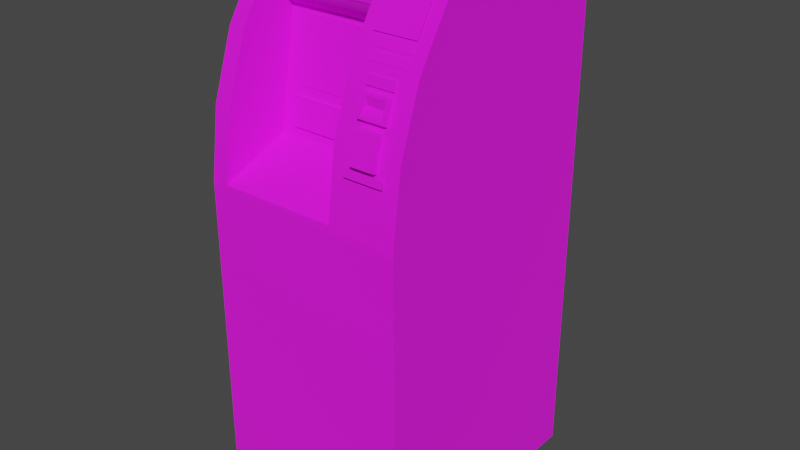 # Source: atm-machine.blend  (saved by Blender 2.92.15; exported with 4.5.12 LTS)
import bpy
from mathutils import Matrix  # noqa: F401  (used for matrix-valued properties, if any)

bpy.ops.wm.read_factory_settings(use_empty=True)
scene = bpy.context.scene
scene.name = 'Scene'

# ---- collections
col_collection = bpy.data.collections.new('Collection'); scene.collection.children.link(col_collection)

# ---- images (referenced by path relative to the original .blend; pixels are not part of the script)
import os
ASSET_DIR = os.environ.get("B2B_ASSET_DIR", "")  # directory of the original .blend (textures are referenced by path, not embedded)
HERE = os.path.dirname(os.path.abspath(__file__))  # packed textures are extracted next to this script under _unpacked/

def load_image(name, relpath, width, height, colorspace="sRGB"):
    """Load a texture the original file referenced (path relative to the .blend, or extracted next to this script)."""
    p = next((c for c in (os.path.join(HERE, relpath), os.path.join(ASSET_DIR, relpath)) if relpath and os.path.exists(c)), "")
    if p:
        img = bpy.data.images.load(p, check_existing=True)
        img.name = name
    else:  # same state as the original file: an image datablock whose file is absent (Cycles renders it pink)
        img = bpy.data.images.new(name, width, height)
        img.source = "FILE"
        img.filepath = "//" + (relpath or name)
    img.colorspace_settings.name = colorspace
    return img
img_atm_diffuse_png = load_image('atm_diffuse.png', 'textures/atm_diffuse.png', 1024, 1024, 'sRGB')

# ---- materials (node trees are filled in below, after node groups)
mat_atm_m = bpy.data.materials.new('ATM_M')
mat_atm_m.use_transparent_shadow = False

# ---- material node trees
mat_atm_m.use_nodes = True; mat_atm_m.node_tree.nodes.clear()
_N = mat_atm_m.node_tree.nodes; _L = mat_atm_m.node_tree.links
n0 = _N.new('ShaderNodeBsdfPrincipled'); n0.name = 'Principled BSDF'; n0.location = (10, 300)
n0.distribution = 'GGX'
n0.subsurface_method = 'BURLEY'
n0.inputs[2].default_value = 0.986
n0.inputs[3].default_value = 1.45
n0.inputs[27].default_value = (0.0, 0.0, 0.0, 1.0)
n0.inputs[28].default_value = 1.0
n1 = _N.new('ShaderNodeOutputMaterial'); n1.name = 'Material Output'; n1.location = (300, 300)
n2 = _N.new('ShaderNodeTexImage'); n2.name = 'Image Texture'; n2.location = (0, 0)
n2.image = img_atm_diffuse_png
n3 = _N.new('ShaderNodeTexImage'); n3.name = 'Image Texture.001'; n3.location = (0, 0)
_L.new(n0.outputs[0], n1.inputs[0])
_L.new(n2.outputs[0], n0.inputs[0])
n1.is_active_output = True

# ---- world
world_world = bpy.data.worlds.new('World'); scene.world = world_world
world_world.use_nodes = True; world_world.node_tree.nodes.clear()
_N = world_world.node_tree.nodes; _L = world_world.node_tree.links
n0 = _N.new('ShaderNodeOutputWorld'); n0.name = 'World Output'; n0.location = (300, 300)
n1 = _N.new('ShaderNodeBackground'); n1.name = 'Background'; n1.location = (10, 300)
n1.inputs[0].default_value = (0.05088, 0.05088, 0.05088, 1.0)
_L.new(n1.outputs[0], n0.inputs[0])
n0.is_active_output = True
world_world.color = (0.05088, 0.05088, 0.05088)
world_world.use_sun_shadow = False
world_world.sun_shadow_jitter_overblur = 0.0

# ---- meshes
me_000_0_0 = bpy.data.meshes.new('000-0-0')
me_000_0_0.from_pydata([(12.73, 195.4, 22.56), (12.73, 190.0, 23.92), (12.73, 172.4, 37.07), (12.73, 184.3, 23.03), (12.73, 175.7, 29.55), (12.73, 179.8, 19.86), (12.73, 175.9, 22.44), (12.73, 176.1, 15.34), (12.73, 164.9, 17.23), (12.73, 148.9, 45.15), (12.73, 151.3, 19.53), (12.73, 123.4, 48.59), (12.73, 134.0, 22.45), (-31.74, 195.4, 22.56), (-31.74, 172.4, 37.07), (-31.74, 190.0, 23.92), (-31.74, 175.7, 29.55), (-31.74, 184.3, 23.03), (-31.74, 179.8, 19.86), (-31.74, 175.9, 22.44), (-31.74, 176.1, 15.34), (-31.74, 164.9, 17.23), (-31.74, 151.3, 19.53), (-31.74, 148.9, 45.15), (-31.74, 134.0, 22.45), (-31.74, 123.4, 48.59), (29.78, 145.3, 48.65), (21.4, 145.3, 48.65), (29.78, 155.8, 45.68), (21.4, 155.8, 45.68), (29.78, 155.8, 45.68), (21.4, 155.8, 45.68), (29.78, 155.8, 42.28), (21.4, 155.8, 42.28), (29.78, 143.7, 45.39), (21.4, 143.7, 45.39), (29.78, 145.3, 48.65), (21.4, 145.3, 48.65), (29.78, 143.7, 45.39), (29.78, 145.3, 48.65), (29.78, 155.8, 42.28), (29.78, 155.8, 45.68), (21.4, 145.3, 48.65), (21.4, 143.7, 45.39), (21.4, 155.8, 45.68), (21.4, 155.8, 42.28), (-31.25, 195.3, 22.73), (12.24, 195.3, 22.73), (-31.25, 190.0, 24.07), (12.24, 190.0, 24.07), (-31.25, 184.4, 23.2), (12.24, 184.4, 23.2), (12.24, 195.3, 22.73), (-31.25, 195.3, 22.73), (12.33, 195.3, 22.51), (-31.35, 195.3, 22.51), (-31.25, 195.3, 22.73), (-31.25, 190.0, 24.07), (-31.35, 195.3, 22.51), (-31.35, 190.0, 23.86), (-31.25, 184.4, 23.2), (-31.35, 184.4, 22.97), (12.33, 195.3, 22.51), (12.24, 195.3, 22.73), (12.33, 190.0, 23.86), (12.24, 190.0, 24.07), (12.33, 184.4, 22.97), (12.24, 184.4, 23.2), (-31.25, 184.4, 23.2), (-31.35, 184.4, 22.97), (12.24, 184.4, 23.2), (12.33, 184.4, 22.97), (29.4, 161.0, 41.12), (29.4, 161.9, 40.8), (21.77, 161.0, 41.12), (21.77, 161.9, 40.8), (30.74, 165.6, 41.02), (30.74, 165.6, 38.19), (20.44, 165.6, 41.02), (20.44, 165.6, 38.19), (30.74, 165.6, 38.19), (30.74, 156.7, 41.07), (20.44, 165.6, 38.19), (20.44, 156.7, 41.07), (30.74, 156.7, 41.07), (30.74, 158.2, 43.76), (20.44, 156.7, 41.07), (20.44, 158.2, 43.76), (30.74, 156.7, 41.07), (30.74, 165.6, 38.19), (30.74, 158.2, 43.76), (30.74, 165.6, 41.02), (20.44, 158.2, 43.76), (20.44, 165.6, 41.02), (20.44, 156.7, 41.07), (20.44, 165.6, 38.19), (20.44, 158.2, 43.76), (30.74, 158.2, 43.76), (29.4, 159.1, 43.41), (29.4, 164.7, 41.36), (30.74, 165.6, 41.02), (21.77, 164.7, 41.36), (20.44, 165.6, 41.02), (21.77, 159.1, 43.41), (29.4, 159.1, 43.41), (21.77, 159.1, 43.41), (29.4, 161.1, 41.36), (21.77, 161.1, 41.36), (29.4, 164.7, 41.36), (29.4, 159.1, 43.41), (29.4, 162.0, 41.03), (29.4, 161.1, 41.36), (21.77, 164.7, 41.36), (29.4, 164.7, 41.36), (21.77, 162.0, 41.03), (29.4, 162.0, 41.03), (21.77, 159.1, 43.41), (21.77, 164.7, 41.36), (21.77, 161.1, 41.36), (21.77, 162.0, 41.03), (29.4, 161.1, 41.36), (21.77, 161.1, 41.36), (29.4, 161.0, 41.12), (21.77, 161.0, 41.12), (29.4, 162.0, 41.03), (29.4, 161.1, 41.36), (29.4, 161.9, 40.8), (29.4, 161.0, 41.12), (21.77, 162.0, 41.03), (29.4, 162.0, 41.03), (21.77, 161.9, 40.8), (29.4, 161.9, 40.8), (21.77, 161.1, 41.36), (21.77, 162.0, 41.03), (21.77, 161.0, 41.12), (21.77, 161.9, 40.8), (6.627, 137.3, 22.91), (-25.82, 137.3, 22.91), (6.627, 147.6, 21.23), (-25.82, 147.6, 21.23), (6.627, 147.6, 21.23), (-25.82, 147.6, 21.23), (6.627, 147.7, 17.69), (-25.82, 147.7, 17.69), (6.627, 147.7, 17.69), (-25.82, 147.7, 17.69), (6.627, 136.0, 19.54), (-25.82, 136.0, 19.54), (6.627, 136.0, 19.54), (-25.82, 136.0, 19.54), (6.627, 137.3, 22.91), (-25.82, 137.3, 22.91), (6.627, 136.0, 19.54), (6.627, 137.3, 22.91), (6.627, 147.7, 17.69), (6.627, 147.6, 21.23), (-25.82, 137.3, 22.91), (-25.82, 136.0, 19.54), (-25.82, 147.6, 21.23), (-25.82, 147.7, 17.69), (-37.99, 12.77, 41.98), (-31.74, 12.77, 41.98), (-37.99, 0.0, 41.98), (-31.74, 0.0, 41.98), (12.73, 0.0, 41.98), (12.73, 12.77, 41.98), (37.99, 12.77, 41.98), (37.99, 0.0, 41.98), (-37.99, 195.4, 22.56), (-37.99, 172.4, 37.07), (-31.74, 195.4, 22.56), (-31.74, 172.4, 37.07), (-37.99, 148.9, 45.15), (-31.74, 148.9, 45.15), (-37.99, 123.4, 48.59), (-31.74, 123.4, 48.59), (12.73, 176.1, 15.34), (12.73, 164.9, 17.23), (-31.74, 176.1, 15.34), (-31.74, 164.9, 17.23), (12.73, 151.3, 19.53), (-31.74, 151.3, 19.53), (12.73, 134.0, 22.45), (-31.74, 134.0, 22.45), (12.73, 195.4, 22.56), (12.73, 172.4, 37.07), (37.99, 195.4, 22.56), (37.99, 172.4, 37.07), (12.73, 148.9, 45.15), (37.99, 148.9, 45.15), (-37.99, 196.3, 14.62), (-37.99, 196.3, -48.65), (-31.74, 196.3, 14.62), (-31.74, 196.3, -48.65), (12.73, 196.3, 14.62), (12.73, 196.3, -48.65), (37.99, 196.3, 14.62), (37.99, 196.3, -48.65), (37.99, 196.3, -48.65), (12.73, 196.3, -48.65), (37.99, 195.4, -48.65), (12.73, 195.4, -48.65), (37.99, 172.4, -48.65), (12.73, 172.4, -48.65), (-31.74, 172.4, -48.65), (-31.74, 195.4, -48.65), (-37.99, 195.4, -48.65), (-37.99, 196.3, -48.65), (-31.74, 196.3, -48.65), (37.99, 150.0, -48.65), (12.73, 150.0, -48.65), (-31.74, 150.0, -48.65), (-37.99, 172.4, -48.65), (-37.99, 150.0, -48.65), (-31.74, 123.4, -48.65), (-37.99, 123.4, -48.65), (37.99, 123.4, -48.65), (12.73, 123.4, -48.65), (37.99, 119.5, -48.65), (12.73, 119.5, -48.65), (37.99, 12.81, -48.65), (12.73, 12.81, -48.65), (37.99, 12.77, -48.65), (-31.74, 119.5, -48.65), (-31.74, 12.81, -48.65), (-37.99, 119.5, -48.65), (-37.99, 12.81, -48.65), (-31.74, 12.77, -48.65), (-37.99, 12.77, -48.65), (-31.74, 0.0, -48.65), (-37.99, 0.0, -48.65), (12.73, 12.77, -48.65), (37.99, 0.0, -48.65), (12.73, 0.0, -48.65), (-37.99, 0.0, 41.98), (-31.74, 0.0, 41.98), (-37.99, 0.0, 41.86), (-31.74, 0.0, 41.86), (-37.99, 0.0, -48.65), (-31.74, 0.0, -48.65), (12.73, 0.0, -48.65), (12.73, 0.0, 41.86), (37.99, 0.0, 41.86), (37.99, 0.0, 41.98), (12.73, 0.0, 41.98), (37.99, 0.0, -48.65), (37.99, 0.0, -48.65), (37.99, 0.0, 41.86), (37.99, 12.77, -48.65), (37.99, 12.77, 41.86), (37.99, 12.81, -48.65), (37.99, 12.81, 41.86), (37.99, 119.5, -48.65), (37.99, 119.5, 41.86), (37.99, 123.4, -48.65), (37.99, 123.4, 41.86), (37.99, 150.0, -48.65), (37.99, 150.0, 37.79), (37.99, 172.4, -48.65), (37.99, 172.4, 29.3), (37.99, 195.4, -48.65), (37.99, 195.4, 15.22), (37.99, 196.3, 14.62), (37.99, 196.3, -48.65), (37.99, 0.0, 41.98), (37.99, 12.77, 41.98), (37.99, 12.81, 48.59), (37.99, 200.6, 18.94), (37.99, 196.3, 14.62), (37.99, 195.4, 22.56), (37.99, 195.4, 15.22), (37.99, 172.4, 37.07), (37.99, 172.4, 29.3), (37.99, 148.9, 45.15), (37.99, 150.0, 37.79), (37.99, 123.4, 48.59), (37.99, 123.4, 41.86), (37.99, 119.5, 48.59), (37.99, 119.5, 41.86), (37.99, 12.81, 48.59), (37.99, 12.81, 41.86), (-37.99, 0.0, 41.98), (-37.99, 0.0, 41.86), (-37.99, 12.77, 41.98), (-37.99, 12.77, 41.86), (-37.99, 12.81, 48.59), (-37.99, 12.81, 41.86), (-37.99, 12.77, -48.65), (-37.99, 12.81, -48.65), (-37.99, 119.5, 41.86), (-37.99, 119.5, -48.65), (-37.99, 123.4, 41.86), (-37.99, 123.4, -48.65), (-37.99, 150.0, 37.79), (-37.99, 150.0, -48.65), (-37.99, 172.4, 29.3), (-37.99, 172.4, -48.65), (-37.99, 195.4, 15.22), (-37.99, 195.4, -48.65), (-37.99, 196.3, 14.62), (-37.99, 196.3, -48.65), (-37.99, 0.0, -48.65), (-37.99, 12.81, 48.59), (-37.99, 12.81, 41.86), (-37.99, 119.5, 48.59), (-37.99, 119.5, 41.86), (-37.99, 123.4, 48.59), (-37.99, 123.4, 41.86), (-37.99, 148.9, 45.15), (-37.99, 150.0, 37.79), (-37.99, 172.4, 37.07), (-37.99, 172.4, 29.3), (-37.99, 195.4, 22.56), (-37.99, 195.4, 15.22), (-37.99, 196.3, 14.62), (-37.99, 200.6, 18.94), (12.73, 148.9, 45.15), (12.73, 123.4, 48.59), (37.99, 148.9, 45.15), (37.99, 123.4, 48.59), (12.73, 119.5, 48.59), (37.99, 119.5, 48.59), (12.73, 12.81, 48.59), (37.99, 12.81, 48.59), (-31.74, 123.4, 48.59), (-31.74, 119.5, 48.59), (-37.99, 119.5, 48.59), (-37.99, 12.81, 48.59), (-31.74, 12.81, 48.59), (-37.99, 123.4, 48.59), (12.73, 176.1, 15.34), (12.73, 179.8, 19.86), (-31.74, 176.1, 15.34), (-31.74, 179.8, 19.86), (12.73, 184.3, 23.03), (-31.74, 184.3, 23.03), (12.73, 190.0, 23.92), (-31.74, 190.0, 23.92), (12.73, 195.4, 22.56), (-31.74, 195.4, 22.56), (12.73, 200.6, 18.94), (-31.74, 200.6, 18.94), (-37.99, 195.4, 22.56), (-37.99, 200.6, 18.94), (37.99, 195.4, 22.56), (37.99, 200.6, 18.94), (12.73, 123.4, 48.59), (12.73, 134.0, 22.45), (-31.74, 123.4, 48.59), (-31.74, 134.0, 22.45), (37.99, 200.6, 18.94), (37.99, 196.3, 14.62), (12.73, 200.6, 18.94), (12.73, 196.3, 14.62), (-31.74, 200.6, 18.94), (-31.74, 196.3, 14.62), (-37.99, 200.6, 18.94), (-37.99, 196.3, 14.62), (37.99, 12.77, 41.98), (37.99, 12.81, 48.59), (12.73, 12.77, 41.98), (12.73, 12.81, 48.59), (-31.74, 12.81, 48.59), (-31.74, 12.77, 41.98), (-37.99, 12.77, 41.98), (-37.99, 12.81, 48.59), (30.81, 167.1, 39.53), (30.81, 170.1, 38.39), (20.43, 167.1, 39.53), (20.43, 170.1, 38.39), (30.81, 170.1, 38.39), (30.81, 170.2, 35.87), (20.43, 170.1, 38.39), (20.43, 170.2, 35.87), (30.81, 170.2, 35.87), (30.81, 166.9, 37.13), (20.43, 170.2, 35.87), (20.43, 166.9, 37.13), (30.81, 166.9, 37.13), (30.81, 167.1, 39.53), (20.43, 166.9, 37.13), (20.43, 167.1, 39.53), (30.81, 166.9, 37.13), (30.81, 170.2, 35.87), (30.81, 167.1, 39.53), (30.81, 170.1, 38.39), (20.43, 167.1, 39.53), (20.43, 170.1, 38.39), (20.43, 166.9, 37.13), (20.43, 170.2, 35.87), (33.45, 197.1, 22.01), (17.34, 197.1, 22.01), (33.45, 193.0, 24.86), (17.34, 193.0, 24.86), (33.45, 193.0, 24.86), (17.34, 193.0, 24.86), (33.45, 188.9, 27.56), (17.34, 188.9, 27.56), (33.45, 188.9, 27.56), (17.34, 188.9, 27.56), (33.45, 184.8, 30.09), (17.34, 184.8, 30.09), (33.45, 184.8, 30.09), (17.34, 184.8, 30.09), (33.45, 180.7, 32.47), (17.34, 180.7, 32.47), (33.45, 197.1, 21.9), (33.45, 197.1, 22.01), (33.45, 193.0, 24.75), (33.45, 193.0, 24.86), (33.45, 188.9, 27.44), (33.45, 188.9, 27.56), (33.45, 197.1, 22.01), (33.45, 197.1, 21.9), (17.34, 197.1, 22.01), (17.34, 197.1, 21.9), (17.34, 197.1, 22.01), (17.34, 197.1, 21.9), (17.34, 193.0, 24.86), (17.34, 193.0, 24.75), (17.34, 188.9, 27.56), (17.34, 188.9, 27.44), (33.45, 184.8, 30.09), (33.45, 184.8, 29.97), (33.45, 188.9, 27.56), (33.45, 188.9, 27.44), (17.34, 188.9, 27.56), (17.34, 188.9, 27.44), (17.34, 184.8, 30.09), (17.34, 184.8, 29.97), (17.34, 180.7, 32.47), (17.34, 180.7, 32.35), (33.45, 180.7, 32.47), (33.45, 180.7, 32.35), (33.45, 180.7, 32.47), (33.45, 180.7, 32.35), (33.45, 184.8, 30.09), (33.45, 184.8, 29.97), (17.34, 184.8, 30.09), (17.34, 184.8, 29.97), (17.34, 180.7, 32.47), (17.34, 180.7, 32.35), (32.78, 179.7, 32.64), (18.01, 179.7, 32.64), (32.78, 176.9, 34.41), (18.01, 176.9, 34.41), (18.01, 176.9, 34.41), (18.01, 176.9, 34.22), (32.78, 176.9, 34.41), (32.78, 176.9, 34.22), (32.78, 176.9, 34.41), (32.78, 176.9, 34.22), (32.78, 179.7, 32.64), (32.78, 179.7, 32.45), (32.78, 179.7, 32.64), (32.78, 179.7, 32.45), (18.01, 179.7, 32.64), (18.01, 179.7, 32.45), (18.01, 179.7, 32.64), (18.01, 179.7, 32.45), (18.01, 176.9, 34.41), (18.01, 176.9, 34.22), (32.78, 176.0, 35.01), (18.01, 176.0, 35.01), (32.78, 173.3, 36.69), (18.01, 173.3, 36.69), (18.01, 173.3, 36.69), (18.01, 173.3, 36.52), (32.78, 173.3, 36.69), (32.78, 173.3, 36.52), (32.78, 173.3, 36.69), (32.78, 173.3, 36.52), (32.78, 176.0, 35.01), (32.78, 175.9, 34.84), (32.78, 176.0, 35.01), (32.78, 175.9, 34.84), (18.01, 176.0, 35.01), (18.01, 175.9, 34.84), (18.01, 176.0, 35.01), (18.01, 175.9, 34.84), (18.01, 173.3, 36.69), (18.01, 173.3, 36.52), (32.78, 143.3, 46.85), (18.01, 143.3, 46.85), (32.77, 140.5, 47.4), (18.02, 140.5, 47.4), (18.02, 140.5, 47.4), (18.02, 140.5, 47.28), (32.77, 140.5, 47.4), (32.77, 140.5, 47.28), (32.77, 140.5, 47.4), (32.77, 140.5, 47.28), (32.78, 143.3, 46.85), (32.78, 143.3, 46.73), (32.78, 143.3, 46.85), (32.78, 143.3, 46.73), (18.01, 143.3, 46.85), (18.01, 143.3, 46.73), (18.01, 143.3, 46.85), (18.01, 143.3, 46.73), (18.02, 140.5, 47.4), (18.02, 140.5, 47.28), (6.477, 151.0, 19.88), (6.477, 174.3, 15.97), (-25.45, 151.0, 19.88), (-25.45, 174.3, 15.97), (6.477, 174.3, 15.97), (6.801, 174.5, 15.44), (-25.45, 174.3, 15.97), (-25.78, 174.5, 15.44), (6.801, 150.6, 19.46), (6.477, 151.0, 19.88), (-25.78, 150.6, 19.46), (-25.45, 151.0, 19.88), (6.801, 150.6, 19.46), (6.801, 174.5, 15.44), (6.477, 151.0, 19.88), (6.477, 174.3, 15.97), (-25.45, 151.0, 19.88), (-25.45, 174.3, 15.97), (-25.78, 150.6, 19.46), (-25.78, 174.5, 15.44), (-1.242, 125.7, 43.94), (-1.242, 131.4, 30.03), (-17.47, 125.7, 43.94), (-17.47, 131.4, 30.03), (-1.242, 131.4, 30.03), (-0.9031, 130.5, 29.31), (-17.47, 131.4, 30.03), (-17.8, 130.5, 29.31), (-0.9031, 124.6, 43.79), (-1.242, 125.7, 43.94), (-17.8, 124.6, 43.79), (-17.47, 125.7, 43.94), (-0.9031, 124.6, 43.79), (-0.9031, 130.5, 29.31), (-1.242, 125.7, 43.94), (-1.242, 131.4, 30.03), (-17.47, 125.7, 43.94), (-17.47, 131.4, 30.03), (-17.8, 124.6, 43.79), (-17.8, 130.5, 29.31)], [], [(0, 1, 2), (1, 3, 2), (2, 3, 4), (3, 5, 4), (4, 5, 6), (5, 7, 6), (7, 8, 6), (6, 8, 4), (4, 8, 2), (2, 8, 9), (8, 10, 9), (9, 10, 11), (10, 12, 11), (13, 14, 15), (14, 16, 15), (15, 16, 17), (17, 16, 18), (16, 19, 18), (18, 19, 20), (20, 19, 21), (19, 14, 21), (21, 14, 22), (14, 23, 22), (22, 23, 24), (23, 25, 24), (14, 19, 16), (26, 28, 27), (27, 28, 29), (30, 32, 31), (31, 32, 33), (34, 36, 35), (35, 36, 37), (38, 40, 39), (39, 40, 41), (42, 44, 43), (43, 44, 45), (46, 48, 47), (47, 48, 49), (48, 50, 49), (49, 50, 51), (52, 54, 53), (53, 54, 55), (56, 58, 57), (58, 59, 57), (57, 59, 60), (59, 61, 60), (62, 63, 64), (63, 65, 64), (64, 65, 66), (65, 67, 66), (68, 69, 70), (69, 71, 70), (72, 73, 74), (73, 75, 74), (76, 77, 78), (77, 79, 78), (80, 81, 82), (81, 83, 82), (84, 85, 86), (85, 87, 86), (88, 89, 90), (89, 91, 90), (92, 93, 94), (93, 95, 94), (96, 97, 98), (98, 97, 99), (97, 100, 99), (99, 100, 101), (100, 102, 101), (101, 102, 103), (102, 96, 103), (103, 96, 98), (104, 106, 105), (105, 106, 107), (108, 110, 109), (109, 110, 111), (112, 114, 113), (113, 114, 115), (116, 118, 117), (117, 118, 119), (120, 122, 121), (121, 122, 123), (124, 126, 125), (125, 126, 127), (128, 130, 129), (129, 130, 131), (132, 134, 133), (133, 134, 135), (136, 138, 137), (137, 138, 139), (140, 142, 141), (141, 142, 143), (144, 146, 145), (145, 146, 147), (148, 150, 149), (149, 150, 151), (152, 154, 153), (153, 154, 155), (156, 158, 157), (157, 158, 159), (160, 162, 161), (162, 163, 161), (163, 164, 161), (161, 164, 165), (165, 164, 166), (164, 167, 166), (168, 169, 170), (170, 169, 171), (169, 172, 171), (171, 172, 173), (172, 174, 173), (173, 174, 175), (176, 178, 177), (178, 179, 177), (177, 179, 180), (179, 181, 180), (180, 181, 182), (181, 183, 182), (184, 185, 186), (186, 185, 187), (185, 188, 187), (187, 188, 189), (190, 192, 191), (191, 192, 193), (192, 194, 193), (193, 194, 195), (194, 196, 195), (195, 196, 197), (198, 200, 199), (199, 200, 201), (200, 202, 201), (202, 203, 201), (203, 204, 201), (201, 204, 205), (204, 206, 205), (206, 207, 205), (207, 208, 205), (205, 208, 201), (208, 199, 201), (202, 209, 203), (209, 210, 203), (203, 210, 204), (210, 211, 204), (204, 211, 212), (212, 211, 213), (211, 214, 213), (213, 214, 215), (209, 216, 210), (210, 216, 217), (216, 218, 217), (217, 218, 219), (218, 220, 219), (219, 220, 221), (220, 222, 221), (210, 217, 211), (211, 217, 214), (217, 219, 214), (214, 219, 223), (219, 221, 223), (221, 224, 223), (223, 224, 225), (225, 224, 226), (224, 227, 226), (226, 227, 228), (227, 229, 228), (228, 229, 230), (206, 204, 212), (214, 223, 215), (223, 225, 215), (229, 227, 231), (227, 224, 231), (224, 221, 231), (221, 222, 231), (222, 232, 231), (232, 233, 231), (231, 233, 229), (234, 236, 235), (235, 236, 237), (236, 238, 237), (238, 239, 237), (239, 240, 237), (237, 240, 241), (240, 242, 241), (242, 243, 241), (243, 244, 241), (241, 244, 237), (244, 235, 237), (240, 245, 242), (246, 248, 247), (247, 248, 249), (248, 250, 249), (249, 250, 251), (250, 252, 251), (251, 252, 253), (252, 254, 253), (253, 254, 255), (254, 256, 255), (255, 256, 257), (256, 258, 257), (257, 258, 259), (258, 260, 259), (259, 260, 261), (261, 260, 262), (260, 263, 262), (247, 249, 264), (264, 249, 265), (249, 251, 265), (265, 251, 266), (267, 269, 268), (268, 269, 270), (269, 271, 270), (270, 271, 272), (271, 273, 272), (272, 273, 274), (273, 275, 274), (274, 275, 276), (275, 277, 276), (276, 277, 278), (277, 279, 278), (278, 279, 280), (281, 283, 282), (282, 283, 284), (283, 285, 284), (285, 286, 284), (284, 286, 287), (287, 286, 288), (286, 289, 288), (288, 289, 290), (289, 291, 290), (290, 291, 292), (291, 293, 292), (292, 293, 294), (293, 295, 294), (294, 295, 296), (295, 297, 296), (296, 297, 298), (297, 299, 298), (298, 299, 300), (282, 284, 301), (301, 284, 287), (302, 304, 303), (303, 304, 305), (304, 306, 305), (305, 306, 307), (306, 308, 307), (307, 308, 309), (308, 310, 309), (309, 310, 311), (310, 312, 311), (311, 312, 313), (313, 312, 314), (312, 315, 314), (316, 317, 318), (318, 317, 319), (317, 320, 319), (319, 320, 321), (320, 322, 321), (321, 322, 323), (317, 324, 320), (320, 324, 325), (324, 326, 325), (326, 327, 325), (327, 328, 325), (328, 322, 325), (325, 322, 320), (326, 324, 329), (330, 331, 332), (332, 331, 333), (331, 334, 333), (333, 334, 335), (334, 336, 335), (335, 336, 337), (336, 338, 337), (337, 338, 339), (338, 340, 339), (340, 341, 339), (339, 341, 342), (341, 343, 342), (344, 345, 338), (345, 340, 338), (346, 347, 348), (347, 349, 348), (350, 351, 352), (351, 353, 352), (352, 353, 354), (353, 355, 354), (354, 355, 356), (355, 357, 356), (358, 359, 360), (359, 361, 360), (361, 362, 360), (360, 362, 363), (363, 362, 364), (362, 365, 364), (366, 367, 368), (367, 369, 368), (370, 371, 372), (371, 373, 372), (374, 375, 376), (375, 377, 376), (378, 379, 380), (379, 381, 380), (382, 383, 384), (383, 385, 384), (386, 387, 388), (387, 389, 388), (390, 391, 392), (391, 393, 392), (394, 395, 396), (395, 397, 396), (398, 399, 400), (399, 401, 400), (402, 403, 404), (403, 405, 404), (406, 407, 408), (407, 409, 408), (408, 409, 410), (409, 411, 410), (412, 413, 414), (413, 415, 414), (416, 417, 418), (417, 419, 418), (418, 419, 420), (419, 421, 420), (422, 423, 424), (423, 425, 424), (426, 427, 428), (427, 429, 428), (430, 431, 432), (431, 433, 432), (434, 435, 436), (435, 437, 436), (438, 439, 440), (439, 441, 440), (442, 443, 444), (443, 445, 444), (446, 447, 448), (447, 449, 448), (450, 451, 452), (451, 453, 452), (454, 455, 456), (455, 457, 456), (458, 459, 460), (459, 461, 460), (462, 463, 464), (463, 465, 464), (466, 467, 468), (467, 469, 468), (470, 471, 472), (471, 473, 472), (474, 475, 476), (475, 477, 476), (478, 479, 480), (479, 481, 480), (482, 483, 484), (483, 485, 484), (486, 487, 488), (487, 489, 488), (490, 491, 492), (491, 493, 492), (494, 495, 496), (495, 497, 496), (498, 499, 500), (499, 501, 500), (502, 503, 504), (503, 505, 504), (506, 507, 508), (507, 509, 508), (510, 511, 512), (511, 513, 512), (514, 515, 516), (515, 517, 516), (518, 519, 520), (519, 521, 520), (522, 523, 524), (523, 525, 524), (526, 527, 528), (527, 529, 528), (530, 531, 532), (531, 533, 532), (534, 535, 536), (535, 537, 536), (538, 539, 540), (539, 541, 540)])
me_000_0_0.polygons.foreach_set('use_smooth', [True] * 384)
_uv = me_000_0_0.uv_layers.new(name='UV0')
_uv.uv.foreach_set('vector', [0.0973, 0.9751, 0.09968, 0.9656, 0.1223, 0.9356, 0.09968, 0.9656, 0.09813, 0.9559, 0.1223, 0.9356, 0.1223, 0.9356, 0.09813, 0.9559, 0.1093, 0.9412, 0.09813, 0.9559, 0.09267, 0.9483, 0.1093, 0.9412, 0.1093, 0.9412, 0.09267, 0.9483, 0.09718, 0.9415, 0.09267, 0.9483, 0.08494, 0.9419, 0.09718, 0.9415, 0.08494, 0.9419, 0.08827, 0.9226, 0.09718, 0.9415, 0.09718, 0.9415, 0.08827, 0.9226, 0.1093, 0.9412, 0.1093, 0.9412, 0.08827, 0.9226, 0.1223, 0.9356, 0.1223, 0.9356, 0.08827, 0.9226, 0.1362, 0.8953, 0.08827, 0.9226, 0.09219, 0.8993, 0.1362, 0.8953, 0.1362, 0.8953, 0.09219, 0.8993, 0.142, 0.8514, 0.09219, 0.8993, 0.09718, 0.8697, 0.142, 0.8514, 0.0702, 0.9751, 0.04525, 0.9356, 0.06783, 0.9656, 0.04525, 0.9356, 0.0582, 0.9412, 0.06783, 0.9656, 0.06783, 0.9656, 0.0582, 0.9412, 0.06937, 0.9559, 0.06937, 0.9559, 0.0582, 0.9412, 0.07484, 0.9483, 0.0582, 0.9412, 0.07044, 0.9415, 0.07484, 0.9483, 0.07484, 0.9483, 0.07044, 0.9415, 0.08256, 0.9419, 0.08256, 0.9419, 0.07044, 0.9415, 0.07935, 0.9226, 0.07044, 0.9415, 0.04525, 0.9356, 0.07935, 0.9226, 0.07935, 0.9226, 0.04525, 0.9356, 0.07543, 0.8993, 0.04525, 0.9356, 0.03146, 0.8953, 0.07543, 0.8993, 0.07543, 0.8993, 0.03146, 0.8953, 0.07032, 0.8697, 0.03146, 0.8953, 0.02552, 0.8514, 0.07032, 0.8697, 0.04525, 0.9356, 0.07044, 0.9415, 0.0582, 0.9412, 0.8085, 0.05078, 0.8085, 0.1002, 0.772, 0.05078, 0.772, 0.05078, 0.8085, 0.1002, 0.772, 0.1002, 0.8031, 0.07547, 0.8049, 0.07547, 0.8031, 0.0805, 0.8031, 0.0805, 0.8049, 0.07547, 0.8049, 0.0805, 0.8066, 0.07676, 0.8066, 0.07769, 0.8014, 0.07676, 0.8014, 0.07676, 0.8066, 0.07769, 0.8014, 0.07769, 0.8057, 0.07407, 0.8076, 0.08144, 0.8041, 0.075, 0.8041, 0.075, 0.8076, 0.08144, 0.8058, 0.08144, 0.8039, 0.075, 0.8022, 0.08144, 0.8023, 0.07407, 0.8023, 0.07407, 0.8022, 0.08144, 0.8005, 0.08144, 0.6061, 0.2018, 0.6061, 0.1737, 0.8348, 0.2018, 0.8348, 0.2018, 0.6061, 0.1737, 0.8348, 0.1737, 0.6061, 0.1737, 0.6061, 0.1443, 0.8348, 0.1737, 0.8348, 0.1737, 0.6061, 0.1443, 0.8348, 0.1443, 0.595, 0.1453, 0.5954, 0.1452, 0.595, 0.2039, 0.595, 0.2039, 0.5954, 0.1452, 0.5954, 0.204, 0.5967, 0.16, 0.5963, 0.16, 0.5985, 0.1527, 0.5963, 0.16, 0.5981, 0.1527, 0.5985, 0.1527, 0.5985, 0.1527, 0.5981, 0.1527, 0.5973, 0.1452, 0.5981, 0.1527, 0.5969, 0.1452, 0.5973, 0.1452, 0.601, 0.16, 0.6006, 0.16, 0.5991, 0.1527, 0.6006, 0.16, 0.5988, 0.1527, 0.5991, 0.1527, 0.5991, 0.1527, 0.5988, 0.1527, 0.6004, 0.1452, 0.5988, 0.1527, 0.6, 0.1452, 0.6004, 0.1452, 0.596, 0.2039, 0.5956, 0.204, 0.596, 0.1453, 0.5956, 0.204, 0.5956, 0.1452, 0.596, 0.1453, 0.3717, 0.4784, 0.373, 0.4784, 0.3717, 0.4893, 0.373, 0.4784, 0.373, 0.4893, 0.3717, 0.4893, 0.3641, 0.5511, 0.3681, 0.5511, 0.3641, 0.5658, 0.3681, 0.5511, 0.3681, 0.5658, 0.3641, 0.5658, 0.3683, 0.5511, 0.3811, 0.5511, 0.3683, 0.5658, 0.3811, 0.5511, 0.3811, 0.5658, 0.3683, 0.5658, 0.351, 0.5511, 0.3533, 0.5511, 0.351, 0.5658, 0.3533, 0.5511, 0.3533, 0.5658, 0.351, 0.5658, 0.3771, 0.566, 0.3812, 0.5788, 0.3733, 0.5682, 0.3812, 0.5788, 0.3772, 0.5788, 0.3733, 0.5682, 0.373, 0.5682, 0.3691, 0.5788, 0.3692, 0.566, 0.3691, 0.5788, 0.3651, 0.5788, 0.3692, 0.566, 0.3533, 0.5658, 0.3533, 0.5511, 0.3546, 0.553, 0.3546, 0.553, 0.3533, 0.5511, 0.3626, 0.553, 0.3533, 0.5511, 0.3639, 0.5511, 0.3626, 0.553, 0.3626, 0.553, 0.3639, 0.5511, 0.3626, 0.564, 0.3639, 0.5511, 0.3639, 0.5658, 0.3626, 0.564, 0.3626, 0.564, 0.3639, 0.5658, 0.3546, 0.564, 0.3639, 0.5658, 0.3533, 0.5658, 0.3546, 0.564, 0.3546, 0.564, 0.3533, 0.5658, 0.3546, 0.553, 0.3546, 0.553, 0.3574, 0.553, 0.3546, 0.564, 0.3546, 0.564, 0.3574, 0.553, 0.3574, 0.564, 0.3618, 0.5739, 0.3615, 0.5701, 0.3648, 0.566, 0.3648, 0.566, 0.3615, 0.5701, 0.3618, 0.5688, 0.3626, 0.564, 0.3588, 0.564, 0.3626, 0.553, 0.3626, 0.553, 0.3588, 0.564, 0.3588, 0.553, 0.3578, 0.566, 0.3608, 0.5688, 0.3608, 0.5739, 0.3608, 0.5739, 0.3608, 0.5688, 0.3613, 0.5701, 0.3717, 0.4784, 0.3717, 0.4784, 0.3717, 0.4893, 0.3717, 0.4893, 0.3717, 0.4784, 0.3717, 0.4893, 0.373, 0.4784, 0.373, 0.4784, 0.3717, 0.4784, 0.3717, 0.4784, 0.373, 0.4784, 0.3717, 0.4784, 0.373, 0.4893, 0.373, 0.4893, 0.373, 0.4784, 0.373, 0.4784, 0.373, 0.4893, 0.373, 0.4784, 0.3717, 0.4893, 0.3717, 0.4893, 0.373, 0.4893, 0.373, 0.4893, 0.3717, 0.4893, 0.373, 0.4893, 0.3553, 0.5607, 0.357, 0.5607, 0.3553, 0.5687, 0.3553, 0.5687, 0.357, 0.5607, 0.357, 0.5687, 0.3571, 0.5607, 0.3577, 0.5607, 0.3571, 0.5687, 0.3571, 0.5687, 0.3577, 0.5607, 0.3577, 0.5687, 0.3577, 0.5607, 0.3595, 0.5607, 0.3577, 0.5687, 0.3577, 0.5687, 0.3595, 0.5607, 0.3595, 0.5687, 0.3596, 0.5607, 0.3602, 0.5607, 0.3596, 0.5687, 0.3596, 0.5687, 0.3602, 0.5607, 0.3602, 0.5687, 0.3608, 0.5607, 0.3611, 0.5626, 0.3602, 0.5609, 0.3602, 0.5609, 0.3611, 0.5626, 0.3605, 0.5626, 0.3621, 0.5609, 0.3617, 0.5626, 0.3615, 0.5607, 0.3615, 0.5607, 0.3617, 0.5626, 0.3611, 0.5626, 0.7215, 0.7897, 0.7072, 0.7897, 0.7215, 0.7828, 0.7072, 0.7897, 0.7072, 0.7828, 0.7215, 0.7828, 0.7072, 0.7828, 0.7072, 0.7334, 0.7215, 0.7828, 0.7215, 0.7828, 0.7072, 0.7334, 0.7215, 0.7334, 0.7215, 0.7334, 0.7072, 0.7334, 0.7215, 0.7054, 0.7072, 0.7334, 0.7072, 0.7054, 0.7215, 0.7054, 0.05594, 0.86, 0.05594, 0.8179, 0.06735, 0.86, 0.06735, 0.86, 0.05594, 0.8179, 0.06735, 0.8179, 0.05594, 0.8179, 0.05594, 0.7751, 0.06735, 0.8179, 0.06735, 0.8179, 0.05594, 0.7751, 0.06735, 0.7751, 0.05594, 0.7751, 0.05594, 0.7285, 0.06735, 0.7751, 0.06735, 0.7751, 0.05594, 0.7285, 0.06735, 0.7285, 0.157, 0.781, 0.157, 0.8669, 0.1353, 0.781, 0.157, 0.8669, 0.1353, 0.8669, 0.1353, 0.781, 0.1353, 0.781, 0.1353, 0.8669, 0.1091, 0.781, 0.1353, 0.8669, 0.1091, 0.8669, 0.1091, 0.781, 0.1091, 0.781, 0.1091, 0.8669, 0.07579, 0.781, 0.1091, 0.8669, 0.07579, 0.8669, 0.07579, 0.781, 0.1944, 0.781, 0.1499, 0.781, 0.1944, 0.7322, 0.1944, 0.7322, 0.1499, 0.781, 0.1499, 0.7322, 0.1499, 0.781, 0.1045, 0.781, 0.1499, 0.7322, 0.1499, 0.7322, 0.1045, 0.781, 0.1045, 0.7322, 0.7237, 0.7303, 0.7306, 0.7303, 0.7237, 0.8006, 0.7237, 0.8006, 0.7306, 0.7303, 0.7306, 0.8006, 0.7306, 0.7303, 0.7801, 0.7303, 0.7306, 0.8006, 0.7306, 0.8006, 0.7801, 0.7303, 0.7801, 0.8006, 0.7801, 0.7303, 0.8081, 0.7303, 0.7801, 0.8006, 0.7801, 0.8006, 0.8081, 0.7303, 0.8081, 0.8006, 0.9243, 0.481, 0.9243, 0.4819, 0.8963, 0.481, 0.8963, 0.481, 0.9243, 0.4819, 0.8963, 0.4819, 0.9243, 0.4819, 0.9243, 0.5076, 0.8963, 0.4819, 0.9243, 0.5076, 0.8963, 0.5076, 0.8963, 0.4819, 0.8963, 0.5076, 0.8468, 0.5076, 0.8963, 0.4819, 0.8963, 0.4819, 0.8468, 0.5076, 0.8468, 0.4819, 0.8468, 0.5076, 0.84, 0.4819, 0.8468, 0.4819, 0.84, 0.4819, 0.84, 0.481, 0.8468, 0.4819, 0.84, 0.481, 0.8468, 0.481, 0.8468, 0.4819, 0.8468, 0.4819, 0.8468, 0.481, 0.8963, 0.4819, 0.8468, 0.481, 0.8963, 0.481, 0.8963, 0.4819, 0.9243, 0.5076, 0.9243, 0.5325, 0.8963, 0.5076, 0.9243, 0.5325, 0.8963, 0.5325, 0.8963, 0.5076, 0.8963, 0.5076, 0.8963, 0.5325, 0.8468, 0.5076, 0.8963, 0.5325, 0.8468, 0.5325, 0.8468, 0.5076, 0.8468, 0.5076, 0.8468, 0.5325, 0.84, 0.5076, 0.84, 0.5076, 0.8468, 0.5325, 0.84, 0.5325, 0.8468, 0.5325, 0.8468, 0.562, 0.84, 0.5325, 0.84, 0.5325, 0.8468, 0.562, 0.84, 0.562, 0.9243, 0.5325, 0.9243, 0.562, 0.8963, 0.5325, 0.8963, 0.5325, 0.9243, 0.562, 0.8963, 0.562, 0.9243, 0.562, 0.9243, 0.5663, 0.8963, 0.562, 0.8963, 0.562, 0.9243, 0.5663, 0.8963, 0.5663, 0.9243, 0.5663, 0.9243, 0.6849, 0.8963, 0.5663, 0.8963, 0.5663, 0.9243, 0.6849, 0.8963, 0.6849, 0.9243, 0.6849, 0.9243, 0.6849, 0.8963, 0.6849, 0.8963, 0.5325, 0.8963, 0.562, 0.8468, 0.5325, 0.8468, 0.5325, 0.8963, 0.562, 0.8468, 0.562, 0.8963, 0.562, 0.8963, 0.5663, 0.8468, 0.562, 0.8468, 0.562, 0.8963, 0.5663, 0.8468, 0.5663, 0.8963, 0.5663, 0.8963, 0.6849, 0.8468, 0.5663, 0.8963, 0.6849, 0.8468, 0.6849, 0.8468, 0.5663, 0.8468, 0.5663, 0.8468, 0.6849, 0.84, 0.5663, 0.84, 0.5663, 0.8468, 0.6849, 0.84, 0.6849, 0.8468, 0.6849, 0.8468, 0.6849, 0.84, 0.6849, 0.84, 0.6849, 0.8468, 0.6849, 0.84, 0.6849, 0.8468, 0.6849, 0.8468, 0.699, 0.84, 0.6849, 0.84, 0.6849, 0.8468, 0.699, 0.84, 0.699, 0.84, 0.4819, 0.8468, 0.5076, 0.84, 0.5076, 0.8468, 0.562, 0.8468, 0.5663, 0.84, 0.562, 0.8468, 0.5663, 0.84, 0.5663, 0.84, 0.562, 0.8468, 0.699, 0.8468, 0.6849, 0.8963, 0.6849, 0.8468, 0.6849, 0.8468, 0.6849, 0.8963, 0.6849, 0.8468, 0.6849, 0.8963, 0.6849, 0.8963, 0.6849, 0.8963, 0.6849, 0.9243, 0.6849, 0.8963, 0.6849, 0.9243, 0.6849, 0.9243, 0.699, 0.8963, 0.6849, 0.9243, 0.699, 0.8963, 0.699, 0.8963, 0.6849, 0.8963, 0.6849, 0.8963, 0.699, 0.8468, 0.699, 0.8104, 0.806, 0.8104, 0.8059, 0.8173, 0.806, 0.8173, 0.806, 0.8104, 0.8059, 0.8173, 0.8059, 0.8104, 0.8059, 0.8104, 0.7054, 0.8173, 0.8059, 0.8104, 0.7054, 0.8173, 0.7054, 0.8173, 0.8059, 0.8173, 0.7054, 0.8667, 0.7054, 0.8173, 0.8059, 0.8173, 0.8059, 0.8667, 0.7054, 0.8667, 0.8059, 0.8667, 0.7054, 0.8947, 0.8059, 0.8667, 0.8059, 0.8947, 0.8059, 0.8947, 0.806, 0.8667, 0.8059, 0.8947, 0.806, 0.8667, 0.806, 0.8667, 0.8059, 0.8667, 0.8059, 0.8667, 0.806, 0.8173, 0.8059, 0.8667, 0.806, 0.8173, 0.806, 0.8173, 0.8059, 0.8667, 0.7054, 0.8947, 0.7054, 0.8947, 0.8059, 0.7262, 0.481, 0.7262, 0.4953, 0.6257, 0.481, 0.6257, 0.481, 0.7262, 0.4953, 0.6257, 0.4953, 0.7262, 0.4953, 0.7262, 0.4953, 0.6257, 0.4953, 0.6257, 0.4953, 0.7262, 0.4953, 0.6257, 0.4953, 0.7262, 0.4953, 0.7262, 0.6138, 0.6257, 0.4953, 0.6257, 0.4953, 0.7262, 0.6138, 0.6257, 0.6138, 0.7262, 0.6138, 0.7262, 0.6182, 0.6257, 0.6138, 0.6257, 0.6138, 0.7262, 0.6182, 0.6257, 0.6182, 0.7262, 0.6182, 0.7262, 0.6477, 0.6257, 0.6182, 0.6257, 0.6182, 0.7262, 0.6477, 0.6302, 0.6477, 0.7262, 0.6477, 0.7262, 0.6726, 0.6302, 0.6477, 0.6302, 0.6477, 0.7262, 0.6726, 0.6396, 0.6726, 0.7262, 0.6726, 0.7262, 0.6981, 0.6396, 0.6726, 0.6396, 0.6726, 0.7262, 0.6981, 0.6553, 0.6981, 0.6553, 0.6981, 0.7262, 0.6981, 0.656, 0.699, 0.7262, 0.6981, 0.7262, 0.699, 0.656, 0.699, 0.6257, 0.481, 0.6257, 0.4953, 0.6256, 0.481, 0.6256, 0.481, 0.6257, 0.4953, 0.6256, 0.4953, 0.6257, 0.4953, 0.6257, 0.4953, 0.6256, 0.4953, 0.6256, 0.4953, 0.6257, 0.4953, 0.6182, 0.4953, 0.07211, 0.9758, 0.06735, 0.969, 0.07769, 0.9701, 0.07769, 0.9701, 0.06735, 0.969, 0.07698, 0.969, 0.06735, 0.969, 0.04846, 0.939, 0.07698, 0.969, 0.07698, 0.969, 0.04846, 0.939, 0.05856, 0.939, 0.04846, 0.939, 0.03788, 0.9083, 0.05856, 0.939, 0.05856, 0.939, 0.03788, 0.9083, 0.0475, 0.9096, 0.03788, 0.9083, 0.03336, 0.8749, 0.0475, 0.9096, 0.0475, 0.9096, 0.03336, 0.8749, 0.04216, 0.8749, 0.03336, 0.8749, 0.03336, 0.8698, 0.04216, 0.8749, 0.04216, 0.8749, 0.03336, 0.8698, 0.04216, 0.8698, 0.03336, 0.8698, 0.03336, 0.7304, 0.04216, 0.8698, 0.04216, 0.8698, 0.03336, 0.7304, 0.04216, 0.7304, 0.8297, 0.481, 0.8297, 0.4953, 0.8296, 0.481, 0.8296, 0.481, 0.8297, 0.4953, 0.8296, 0.4953, 0.8297, 0.4953, 0.8371, 0.4953, 0.8296, 0.4953, 0.8371, 0.4953, 0.8296, 0.4953, 0.8296, 0.4953, 0.8296, 0.4953, 0.8296, 0.4953, 0.7291, 0.4953, 0.7291, 0.4953, 0.8296, 0.4953, 0.7291, 0.4953, 0.8296, 0.4953, 0.8296, 0.6138, 0.7291, 0.4953, 0.7291, 0.4953, 0.8296, 0.6138, 0.7291, 0.6138, 0.8296, 0.6138, 0.8296, 0.6182, 0.7291, 0.6138, 0.7291, 0.6138, 0.8296, 0.6182, 0.7291, 0.6182, 0.8296, 0.6182, 0.8251, 0.6477, 0.7291, 0.6182, 0.7291, 0.6182, 0.8251, 0.6477, 0.7291, 0.6477, 0.8251, 0.6477, 0.8157, 0.6726, 0.7291, 0.6477, 0.7291, 0.6477, 0.8157, 0.6726, 0.7291, 0.6726, 0.8157, 0.6726, 0.8, 0.6981, 0.7291, 0.6726, 0.7291, 0.6726, 0.8, 0.6981, 0.7291, 0.6981, 0.8, 0.6981, 0.7994, 0.699, 0.7291, 0.6981, 0.7291, 0.6981, 0.7994, 0.699, 0.7291, 0.699, 0.8296, 0.481, 0.8296, 0.4953, 0.7291, 0.481, 0.7291, 0.481, 0.8296, 0.4953, 0.7291, 0.4953, 0.124, 0.7304, 0.124, 0.8698, 0.1152, 0.7304, 0.1152, 0.7304, 0.124, 0.8698, 0.1152, 0.8698, 0.124, 0.8698, 0.124, 0.8749, 0.1152, 0.8698, 0.1152, 0.8698, 0.124, 0.8749, 0.1152, 0.8749, 0.124, 0.8749, 0.1195, 0.9083, 0.1152, 0.8749, 0.1152, 0.8749, 0.1195, 0.9083, 0.1099, 0.9096, 0.1195, 0.9083, 0.1089, 0.939, 0.1099, 0.9096, 0.1099, 0.9096, 0.1089, 0.939, 0.09885, 0.939, 0.1089, 0.939, 0.09005, 0.969, 0.09885, 0.939, 0.09885, 0.939, 0.09005, 0.969, 0.08042, 0.969, 0.08042, 0.969, 0.09005, 0.969, 0.07959, 0.9701, 0.09005, 0.969, 0.0853, 0.9758, 0.07959, 0.9701, 0.1608, 0.9769, 0.1608, 0.9303, 0.2069, 0.9769, 0.2069, 0.9769, 0.1608, 0.9303, 0.2069, 0.9303, 0.1608, 0.9303, 0.1608, 0.9232, 0.2069, 0.9303, 0.2069, 0.9303, 0.1608, 0.9232, 0.2069, 0.9232, 0.1608, 0.9232, 0.1608, 0.7284, 0.2069, 0.9232, 0.2069, 0.9232, 0.1608, 0.7284, 0.2069, 0.7284, 0.1608, 0.9303, 0.07971, 0.9303, 0.1608, 0.9232, 0.1608, 0.9232, 0.07971, 0.9303, 0.07971, 0.9232, 0.07971, 0.9303, 0.0683, 0.9232, 0.07971, 0.9232, 0.0683, 0.9232, 0.0683, 0.7284, 0.07971, 0.9232, 0.0683, 0.7284, 0.07971, 0.7284, 0.07971, 0.9232, 0.07971, 0.7284, 0.1608, 0.7284, 0.07971, 0.9232, 0.07971, 0.9232, 0.1608, 0.7284, 0.1608, 0.9232, 0.0683, 0.9232, 0.07971, 0.9303, 0.0683, 0.9303, 0.157, 0.781, 0.1642, 0.781, 0.157, 0.8669, 0.157, 0.8669, 0.1642, 0.781, 0.1642, 0.8669, 0.1642, 0.781, 0.1729, 0.781, 0.1642, 0.8669, 0.1642, 0.8669, 0.1729, 0.781, 0.1729, 0.8669, 0.1729, 0.781, 0.1838, 0.781, 0.1729, 0.8669, 0.1729, 0.8669, 0.1838, 0.781, 0.1838, 0.8669, 0.1838, 0.781, 0.1944, 0.781, 0.1838, 0.8669, 0.1838, 0.8669, 0.1944, 0.781, 0.1944, 0.8669, 0.1944, 0.781, 0.2044, 0.781, 0.1944, 0.8669, 0.2044, 0.781, 0.2044, 0.8669, 0.1944, 0.8669, 0.1944, 0.8669, 0.2044, 0.8669, 0.1944, 0.8789, 0.2044, 0.8669, 0.2044, 0.8789, 0.1944, 0.8789, 0.1944, 0.7322, 0.2044, 0.7322, 0.1944, 0.781, 0.2044, 0.7322, 0.2044, 0.781, 0.1944, 0.781, 0.1573, 0.8932, 0.2057, 0.8932, 0.1573, 0.9755, 0.2057, 0.8932, 0.2057, 0.9755, 0.1573, 0.9755, 0.04026, 0.7323, 0.04786, 0.7323, 0.04026, 0.7766, 0.04786, 0.7323, 0.04786, 0.7766, 0.04026, 0.7766, 0.04026, 0.7766, 0.04786, 0.7766, 0.04026, 0.8547, 0.04786, 0.7766, 0.04786, 0.8547, 0.04026, 0.8547, 0.04026, 0.8547, 0.04786, 0.8547, 0.04026, 0.8657, 0.04786, 0.8547, 0.04786, 0.8657, 0.04026, 0.8657, 0.02516, 0.7311, 0.03693, 0.7311, 0.02516, 0.776, 0.03693, 0.7311, 0.03693, 0.776, 0.02516, 0.776, 0.03693, 0.776, 0.03693, 0.855, 0.02516, 0.776, 0.02516, 0.776, 0.03693, 0.855, 0.02516, 0.855, 0.02516, 0.855, 0.03693, 0.855, 0.02516, 0.866, 0.03693, 0.855, 0.03693, 0.866, 0.02516, 0.866, 0.9482, 0.2592, 0.9505, 0.2592, 0.9482, 0.2701, 0.9505, 0.2592, 0.9505, 0.2701, 0.9482, 0.2701, 0.9505, 0.2592, 0.9513, 0.2592, 0.9505, 0.2701, 0.9513, 0.2592, 0.9513, 0.2701, 0.9505, 0.2701, 0.9514, 0.2592, 0.9539, 0.2592, 0.9514, 0.2701, 0.9539, 0.2592, 0.9539, 0.2701, 0.9514, 0.2701, 0.954, 0.2592, 0.9548, 0.2592, 0.954, 0.2701, 0.9548, 0.2592, 0.9548, 0.2701, 0.954, 0.2701, 0.9557, 0.2592, 0.9561, 0.2618, 0.9549, 0.2596, 0.9561, 0.2618, 0.9553, 0.2618, 0.9549, 0.2596, 0.9575, 0.2596, 0.957, 0.2618, 0.9567, 0.2592, 0.957, 0.2618, 0.9562, 0.2618, 0.9567, 0.2592, 0.9886, 0.1254, 0.9041, 0.1254, 0.9887, 0.09935, 0.9041, 0.1254, 0.9041, 0.09935, 0.9887, 0.09935, 0.9887, 0.09935, 0.9041, 0.09935, 0.9887, 0.07372, 0.9041, 0.09935, 0.9041, 0.07372, 0.9887, 0.07372, 0.9887, 0.07372, 0.9041, 0.07372, 0.9887, 0.04844, 0.9041, 0.07372, 0.904, 0.04844, 0.9887, 0.04844, 0.9887, 0.04844, 0.904, 0.04844, 0.9886, 0.02374, 0.904, 0.04844, 0.9041, 0.02374, 0.9886, 0.02374, 0.9887, 0.126, 0.9886, 0.1254, 0.9892, 0.0997, 0.9886, 0.1254, 0.9887, 0.09935, 0.9892, 0.0997, 0.9892, 0.0997, 0.9887, 0.09935, 0.9892, 0.07395, 0.9887, 0.09935, 0.9887, 0.07372, 0.9892, 0.07395, 0.9886, 0.1254, 0.9887, 0.126, 0.9041, 0.1254, 0.9887, 0.126, 0.9039, 0.126, 0.9041, 0.1254, 0.9041, 0.1254, 0.9039, 0.126, 0.9041, 0.09935, 0.9039, 0.126, 0.9035, 0.0997, 0.9041, 0.09935, 0.9041, 0.09935, 0.9035, 0.0997, 0.9041, 0.07372, 0.9035, 0.0997, 0.9035, 0.07395, 0.9041, 0.07372, 0.9887, 0.04844, 0.9892, 0.04867, 0.9887, 0.07372, 0.9892, 0.04867, 0.9892, 0.07395, 0.9887, 0.07372, 0.9041, 0.07372, 0.9035, 0.07395, 0.904, 0.04844, 0.9035, 0.07395, 0.9035, 0.04867, 0.904, 0.04844, 0.9041, 0.02374, 0.9039, 0.02362, 0.9886, 0.02374, 0.9039, 0.02362, 0.9889, 0.02362, 0.9886, 0.02374, 0.9886, 0.02374, 0.9889, 0.02362, 0.9887, 0.04844, 0.9889, 0.02362, 0.9892, 0.04867, 0.9887, 0.04844, 0.904, 0.04844, 0.9035, 0.04867, 0.9041, 0.02374, 0.9035, 0.04867, 0.9039, 0.02362, 0.9041, 0.02374, 0.8938, 0.1187, 0.8168, 0.1187, 0.8938, 0.1015, 0.8168, 0.1187, 0.8168, 0.1015, 0.8938, 0.1015, 0.8168, 0.1015, 0.8167, 0.1015, 0.8938, 0.1015, 0.8167, 0.1015, 0.894, 0.1015, 0.8938, 0.1015, 0.8938, 0.1015, 0.894, 0.1015, 0.8938, 0.1187, 0.894, 0.1015, 0.894, 0.119, 0.8938, 0.1187, 0.8938, 0.1187, 0.894, 0.119, 0.8168, 0.1187, 0.894, 0.119, 0.8165, 0.119, 0.8168, 0.1187, 0.8168, 0.1187, 0.8165, 0.119, 0.8168, 0.1015, 0.8165, 0.119, 0.8167, 0.1015, 0.8168, 0.1015, 0.8941, 0.09431, 0.8171, 0.09431, 0.8941, 0.07793, 0.8171, 0.09431, 0.8171, 0.07793, 0.8941, 0.07793, 0.8171, 0.07793, 0.8169, 0.07781, 0.8941, 0.07793, 0.8169, 0.07781, 0.8943, 0.07781, 0.8941, 0.07793, 0.8941, 0.07793, 0.8943, 0.07781, 0.8941, 0.09431, 0.8943, 0.07781, 0.8943, 0.09466, 0.8941, 0.09431, 0.8941, 0.09431, 0.8943, 0.09466, 0.8171, 0.09431, 0.8943, 0.09466, 0.8169, 0.09466, 0.8171, 0.09431, 0.8171, 0.09431, 0.8169, 0.09466, 0.8171, 0.07793, 0.8169, 0.09466, 0.8169, 0.07781, 0.8171, 0.07793, 0.8935, 0.07079, 0.8157, 0.07079, 0.8935, 0.05593, 0.8157, 0.07079, 0.8157, 0.05593, 0.8935, 0.05593, 0.6158, 0.3101, 0.6158, 0.3101, 0.6203, 0.3101, 0.6158, 0.3101, 0.6203, 0.3101, 0.6203, 0.3101, 0.6203, 0.3101, 0.6203, 0.3101, 0.6203, 0.3109, 0.6203, 0.3101, 0.6203, 0.3109, 0.6203, 0.3109, 0.6203, 0.3109, 0.6203, 0.3109, 0.6158, 0.3109, 0.6203, 0.3109, 0.6158, 0.3109, 0.6158, 0.3109, 0.6158, 0.3109, 0.6158, 0.3109, 0.6158, 0.3101, 0.6158, 0.3109, 0.6158, 0.3101, 0.6158, 0.3101, 0.7544, 0.02011, 0.7544, 0.1298, 0.6042, 0.02011, 0.7544, 0.1298, 0.6042, 0.1298, 0.6042, 0.02011, 0.7544, 0.1319, 0.7559, 0.1343, 0.6042, 0.1319, 0.7559, 0.1343, 0.6026, 0.1343, 0.6042, 0.1319, 0.7559, 0.01824, 0.7544, 0.02011, 0.6026, 0.01824, 0.7544, 0.02011, 0.6042, 0.02011, 0.6026, 0.01824, 0.7559, 0.01824, 0.7559, 0.1308, 0.7544, 0.02011, 0.7559, 0.1308, 0.7544, 0.1298, 0.7544, 0.02011, 0.6042, 0.02011, 0.6042, 0.1298, 0.6026, 0.01824, 0.6042, 0.1298, 0.6026, 0.1308, 0.6026, 0.01824, 0.9986, 0.1369, 0.9986, 0.2611, 0.8552, 0.1369, 0.9986, 0.2611, 0.8552, 0.2611, 0.8552, 0.1369, 0.8741, 0.1423, 0.8719, 0.1377, 0.9769, 0.1423, 0.8719, 0.1377, 0.979, 0.1377, 0.9769, 0.1423, 0.8719, 0.1367, 0.8741, 0.1298, 0.979, 0.1367, 0.8741, 0.1298, 0.9769, 0.1298, 0.979, 0.1367, 0.9893, 0.2743, 0.8598, 0.2737, 0.9871, 0.2654, 0.8598, 0.2737, 0.8626, 0.2648, 0.9871, 0.2654, 0.9868, 0.264, 0.8624, 0.2642, 0.9891, 0.2551, 0.8624, 0.2642, 0.8596, 0.2554, 0.9891, 0.2551])
me_000_0_0.materials.append(mat_atm_m)
me_000_0_0.use_remesh_fix_poles = True
me_000_0_0.use_remesh_preserve_attributes = False
me_000_0_0.use_mirror_vertex_groups = False
me_000_0_0.update()
me_000_0_0.normals_split_custom_set([tuple(v) for v in zip(*[iter([-1.0, -1.799e-07, 0.002205, -1.0, -1.163e-07, 0.002205, -1.0, -5.204e-08, 0.002205, -1.0, -1.163e-07, 0.002205, -1.0, -4.587e-08, 0.002205, -1.0, -5.204e-08, 0.002205, -1.0, -5.204e-08, 0.002205, -1.0, -4.587e-08, 0.002205, -1.0, 5.565e-08, 0.002205, -1.0, -4.587e-08, 0.002205, -1.0, -1.423e-07, 0.002205, -1.0, 5.565e-08, 0.002205, -1.0, 5.565e-08, 0.002205, -1.0, -1.423e-07, 0.002205, -1.0, -2.929e-08, 0.002205, -1.0, -1.423e-07, 0.002205, -1.0, 8.239e-08, 0.002205, -1.0, -2.929e-08, 0.002205, -1.0, 8.239e-08, 0.002205, -1.0, -6.694e-09, 0.002205, -1.0, -2.929e-08, 0.002205, -1.0, -2.929e-08, 0.002205, -1.0, -6.694e-09, 0.002205, -1.0, 5.565e-08, 0.002205, -1.0, 5.565e-08, 0.002205, -1.0, -6.694e-09, 0.002205, -1.0, -5.204e-08, 0.002205, -1.0, -5.204e-08, 0.002205, -1.0, -6.694e-09, 0.002205, -1.0, 1.448e-07, 0.002205, -1.0, -6.694e-09, 0.002205, -1.0, -1.038e-07, 0.002205, -1.0, 1.448e-07, 0.002205, -1.0, 1.448e-07, 0.002205, -1.0, -1.038e-07, 0.002205, -1.0, -1.34e-07, 0.002205, -1.0, -1.038e-07, 0.002205, -1.0, 1.828e-08, 0.002205, -1.0, -1.34e-07, 0.002205, 1.0, -1.602e-07, 0.002205, 1.0, -8.766e-08, 0.002205, 1.0, 4.162e-08, 0.002205, 1.0, -8.766e-08, 0.002205, 1.0, 1.756e-07, 0.002205, 1.0, 4.162e-08, 0.002205, 1.0, 4.162e-08, 0.002205, 1.0, 1.756e-07, 0.002205, 1.0, -3.239e-08, 0.002205, 1.0, -3.239e-08, 0.002205, 1.0, 1.756e-07, 0.002205, 1.0, -3.155e-08, 0.002205, 1.0, 1.756e-07, 0.002205, 1.0, -9.534e-08, 0.002205, 1.0, -3.155e-08, 0.002205, 1.0, -3.155e-08, 0.002205, 1.0, -9.534e-08, 0.002205, 1.0, 4.4e-08, 0.002205, 1.0, 4.4e-08, 0.002205, 1.0, -9.534e-08, 0.002205, 1.0, 9.607e-08, 0.002205, 1.0, -9.534e-08, 0.002205, 1.0, -8.766e-08, 0.002205, 1.0, 9.607e-08, 0.002205, 1.0, 9.607e-08, 0.002205, 1.0, -8.766e-08, 0.002205, 1.0, -1.01e-07, 0.002205, 1.0, -8.766e-08, 0.002205, 1.0, -1.359e-08, 0.002205, 1.0, -1.01e-07, 0.002205, 1.0, -1.01e-07, 0.002205, 1.0, -1.359e-08, 0.002205, 1.0, -7.829e-08, 0.002205, 1.0, -1.359e-08, 0.002205, 1.0, 7.276e-09, 0.002205, 1.0, -7.829e-08, 0.002205, 1.0, -8.766e-08, 0.002205, 1.0, -9.534e-08, 0.002205, 1.0, 1.756e-07, 0.002205, -0.001888, 0.2718, 0.9624, -0.001888, 0.2718, 0.9624, -0.001888, 0.2718, 0.9624, -0.001888, 0.2718, 0.9624, -0.001888, 0.2718, 0.9624, -0.001888, 0.2718, 0.9624, -1.053e-07, 1.0, 0.002205, 9.639e-11, 1.0, 0.002205, 1.058e-07, 1.0, 0.002205, 1.058e-07, 1.0, 0.002205, 9.639e-11, 1.0, 0.002205, 0.0, 1.0, 0.002205, -7.557e-08, -0.9033, 0.4291, 6.705e-11, -0.9032, 0.4291, 7.363e-08, -0.9032, 0.4291, 7.363e-08, -0.9032, 0.4291, 6.705e-11, -0.9032, 0.4291, 0.0, -0.9033, 0.4291, 1.0, 1.517e-07, 0.002205, 1.0, 1.791e-07, 0.002205, 1.0, 1.708e-07, 0.002205, 1.0, 1.708e-07, 0.002205, 1.0, 1.791e-07, 0.002205, 1.0, -1.493e-07, 0.002205, -1.0, -1.467e-07, 0.002205, -1.0, 4.139e-07, 0.002205, -1.0, 4.465e-08, 0.002205, -1.0, 4.465e-08, 0.002205, -1.0, 4.139e-07, 0.002205, -1.0, -2.421e-08, 0.002205, -0.001871, 0.2422, 0.9702, 0.00357, 0.04354, 0.999, -0.001829, 0.2423, 0.9702, -0.001829, 0.2423, 0.9702, 0.00357, 0.04354, 0.999, 0.003619, 0.04353, 0.999, 0.00357, 0.04354, 0.999, 5.752e-08, -0.1567, 0.9877, 0.003619, 0.04353, 0.999, 0.003619, 0.04353, 0.999, 5.752e-08, -0.1567, 0.9877, -5.496e-08, -0.1566, 0.9877, 7.759e-08, 1.0, 0.002205, -2.356e-07, 1.0, 0.002205, 1.988e-08, 1.0, 0.002205, 1.988e-08, 1.0, 0.002205, -2.356e-07, 1.0, 0.002205, 1.38e-07, 1.0, 0.002205, -0.9155, 0.1017, 0.3892, -0.9155, 0.1017, 0.3892, -0.9193, 0.01509, 0.3933, -0.9155, 0.1017, 0.3892, -0.9193, 0.01508, 0.3933, -0.9193, 0.01509, 0.3933, -0.9193, 0.01509, 0.3933, -0.9193, 0.01508, 0.3933, -0.9157, -0.06033, 0.3973, -0.9193, 0.01508, 0.3933, -0.9157, -0.06033, 0.3973, -0.9157, -0.06033, 0.3973, 0.9159, 0.09791, 0.3892, 0.9159, 0.09791, 0.3892, 0.9193, 0.01509, 0.3933, 0.9159, 0.09791, 0.3892, 0.9193, 0.01509, 0.3933, 0.9193, 0.01509, 0.3933, 0.9193, 0.01509, 0.3933, 0.9193, 0.01509, 0.3933, 0.9157, -0.06033, 0.3973, 0.9193, 0.01509, 0.3933, 0.9157, -0.06033, 0.3973, 0.9157, -0.06033, 0.3973, 0.001886, -0.996, 0.08947, 0.001885, -0.996, 0.08947, 0.001887, -0.996, 0.08946, 0.001885, -0.996, 0.08947, 0.001887, -0.996, 0.08946, 0.001887, -0.996, 0.08946, 0.00192, 0.3506, 0.9365, 0.001836, 0.3507, 0.9365, 0.001869, 0.3507, 0.9365, 0.001836, 0.3507, 0.9365, 0.00191, 0.3507, 0.9365, 0.001869, 0.3507, 0.9365, -1.053e-07, 1.0, 0.002205, 9.639e-11, 1.0, 0.002205, 1.058e-07, 1.0, 0.002205, 9.639e-11, 1.0, 0.002205, 0.0, 1.0, 0.002205, 1.058e-07, 1.0, 0.002205, 0.001867, -0.3094, -0.9509, 0.001867, -0.3094, -0.9509, 0.001867, -0.3094, -0.9509, 0.001867, -0.3094, -0.9509, 0.0019, -0.3094, -0.9509, 0.001867, -0.3094, -0.9509, 0.003764, -0.8667, 0.4987, 0.003764, -0.8667, 0.4987, 0.003764, -0.8667, 0.4987, 0.003764, -0.8667, 0.4987, 0.003764, -0.8667, 0.4987, 0.003764, -0.8667, 0.4987, 1.0, -1.176e-08, 0.002205, 1.0, 5.385e-07, 0.002205, 1.0, -1.207e-07, 0.002205, 1.0, 5.385e-07, 0.002205, 1.0, 9.954e-08, 0.002205, 1.0, -1.207e-07, 0.002205, -1.0, 6.909e-08, 0.002205, -1.0, 3.056e-07, 0.002205, -1.0, 9.121e-08, 0.002205, -1.0, 3.056e-07, 0.002205, -1.0, -1.193e-07, 0.002205, -1.0, 9.121e-08, 0.002205, 0.001868, 0.3507, 0.9365, 0.001855, 0.3506, 0.9365, 0.001835, 0.3506, 0.9365, 0.001835, 0.3506, 0.9365, 0.001855, 0.3506, 0.9365, 0.001865, 0.3507, 0.9365, 0.001855, 0.3506, 0.9365, 0.001872, 0.3507, 0.9365, 0.001865, 0.3507, 0.9365, 0.001865, 0.3507, 0.9365, 0.001872, 0.3507, 0.9365, 0.001865, 0.3507, 0.9365, 0.001872, 0.3507, 0.9365, 0.001855, 0.3506, 0.9365, 0.001865, 0.3507, 0.9365, 0.001865, 0.3507, 0.9365, 0.001855, 0.3506, 0.9365, 0.001861, 0.3507, 0.9365, 0.001855, 0.3506, 0.9365, 0.001868, 0.3507, 0.9365, 0.001861, 0.3507, 0.9365, 0.001861, 0.3507, 0.9365, 0.001868, 0.3507, 0.9365, 0.001835, 0.3506, 0.9365, -0.00187, 0.7231, 0.6907, -0.00187, 0.7231, 0.6907, -0.00187, 0.7231, 0.6907, -0.00187, 0.7231, 0.6907, -0.00187, 0.7231, 0.6907, -0.00187, 0.7231, 0.6907, -1.0, -1.368e-07, 0.002205, -1.0, 7.101e-08, 0.002205, -1.0, -1.612e-07, 0.002205, -1.0, -1.612e-07, 0.002205, -1.0, 7.101e-08, 0.002205, -1.0, 6.845e-08, 0.002205, -0.001873, -0.122, 0.9925, -0.001829, -0.122, 0.9925, -0.001829, -0.122, 0.9925, -0.001829, -0.122, 0.9925, -0.001829, -0.122, 0.9925, -0.001873, -0.122, 0.9925, 1.0, -9.383e-08, 0.002205, 1.0, -9.249e-08, 0.002205, 1.0, 1.446e-07, 0.002205, 1.0, 1.446e-07, 0.002205, 1.0, -9.249e-08, 0.002205, 1.0, -3.632e-08, 0.002205, 0.0, 0.9373, -0.3486, -2.807e-07, 0.9373, -0.3486, -2.494e-10, 0.9373, -0.3486, -2.494e-10, 0.9373, -0.3486, -2.807e-07, 0.9373, -0.3486, 2.725e-07, 0.9373, -0.3486, -1.0, 7.579e-08, 0.002205, -1.0, -7.526e-08, 0.002205, -1.0, 4.948e-09, 0.002205, -1.0, 4.948e-09, 0.002205, -1.0, -7.526e-08, 0.002205, -1.0, -1.52e-07, 0.002205, 0.0, -0.9373, 0.3486, 8.122e-07, -0.9373, 0.3486, 7.459e-10, -0.9373, 0.3486, 7.459e-10, -0.9373, 0.3486, 8.122e-07, -0.9373, 0.3486, -8.152e-07, -0.9373, 0.3486, 1.0, 1.554e-07, 0.002205, 1.0, 8.213e-08, 0.002205, 1.0, 1.088e-08, 0.002205, 1.0, 1.088e-08, 0.002205, 1.0, 8.213e-08, 0.002205, 1.0, 1.222e-08, 0.002205, -0.001899, 0.161, 0.987, -0.001863, 0.1609, 0.987, -0.001862, 0.1609, 0.987, -0.001862, 0.1609, 0.987, -0.001863, 0.1609, 0.987, -0.001898, 0.161, 0.987, -2.29e-08, 0.9999, 0.01085, 2.515e-11, 0.9999, 0.01095, 2.761e-08, 0.9999, 0.01095, 2.761e-08, 0.9999, 0.01095, 2.515e-11, 0.9999, 0.01095, 0.0, 0.9999, 0.01095, 0.003807, -0.1566, -0.9877, 0.00376, -0.1566, -0.9877, 0.00376, -0.1566, -0.9877, 0.00376, -0.1566, -0.9877, 0.00376, -0.1566, -0.9877, 0.003807, -0.1566, -0.9877, -5.954e-08, -0.9372, 0.3487, 5.448e-11, -0.9372, 0.3487, 6.213e-08, -0.9373, 0.3486, 6.213e-08, -0.9373, 0.3486, 5.448e-11, -0.9372, 0.3487, 0.0, -0.9373, 0.3487, 1.0, -7.509e-09, 0.002205, 1.0, -2.295e-05, 0.002205, 1.0, -2.206e-08, 0.002205, 1.0, -2.206e-08, 0.002205, 1.0, -2.295e-05, 0.002205, 1.0, -3.201e-08, 0.002205, -1.0, -1.572e-08, 0.002205, -1.0, 3.069e-08, 0.002205, -1.0, 8.236e-08, 0.002205, -1.0, 8.236e-08, 0.002205, -1.0, 3.069e-08, 0.002205, -1.0, 2.008e-07, 0.002205, 0.0, -0.4585, 0.8887, 0.0, 0.0, 1.0, -0.001868, -0.4585, 0.8887, 0.0, 0.0, 1.0, 0.0, 0.0, 1.0, -0.001868, -0.4585, 0.8887, 0.0, 0.0, 1.0, 0.0, 0.0, 1.0, -0.001868, -0.4585, 0.8887, -0.001868, -0.4585, 0.8887, 0.0, 0.0, 1.0, -0.001868, -0.4585, 0.8887, -0.001868, -0.4585, 0.8887, 0.0, 0.0, 1.0, -0.00189, -0.4585, 0.8887, 0.0, 0.0, 1.0, 0.0, 0.0, 1.0, -0.00189, -0.4585, 0.8887, 0.003753, 0.5343, 0.8453, 0.003767, 0.4389, 0.8985, 0.003753, 0.5343, 0.8453, 0.003753, 0.5343, 0.8453, 0.003767, 0.4389, 0.8985, 0.003767, 0.4389, 0.8985, 0.003767, 0.4389, 0.8985, 0.0, 0.2295, 0.9733, 0.003767, 0.4389, 0.8985, 0.003767, 0.4389, 0.8985, 0.0, 0.2295, 0.9733, -6.945e-07, 0.2296, 0.9733, 0.0, 0.2295, 0.9733, -0.001868, 0.1177, 0.993, -6.945e-07, 0.2296, 0.9733, -6.945e-07, 0.2296, 0.9733, -0.001868, 0.1177, 0.993, -3.476e-06, 0.06115, 0.9981, -0.001848, 0.1653, 0.9862, -0.00181, 0.1653, 0.9862, -0.00185, 0.1653, 0.9862, -0.00181, 0.1653, 0.9862, -0.00185, 0.1653, 0.9862, -0.00185, 0.1653, 0.9862, -0.00185, 0.1653, 0.9862, -0.00185, 0.1653, 0.9862, -0.001864, 0.1653, 0.9862, -0.00185, 0.1653, 0.9862, -0.001864, 0.1653, 0.9862, -0.001864, 0.1653, 0.9862, -0.001864, 0.1653, 0.9862, -0.001864, 0.1653, 0.9862, -0.001877, 0.1653, 0.9862, -0.001864, 0.1653, 0.9862, -0.001841, 0.1653, 0.9862, -0.001877, 0.1653, 0.9862, 0.003753, 0.5343, 0.8453, 0.003775, 0.4389, 0.8985, 0.003753, 0.5343, 0.8453, 0.003753, 0.5343, 0.8453, 0.003775, 0.4389, 0.8985, 0.003771, 0.4389, 0.8985, 0.003775, 0.4389, 0.8985, 4.773e-06, 0.2295, 0.9733, 0.003771, 0.4389, 0.8985, 0.003771, 0.4389, 0.8985, 4.773e-06, 0.2295, 0.9733, -4.751e-06, 0.2295, 0.9733, 1.058e-07, 1.0, 0.002205, -1.058e-07, 1.0, 0.002205, 0.0, 1.0, 0.002205, 0.0, 1.0, 0.002205, -1.058e-07, 1.0, 0.002205, 1.058e-07, 1.0, 0.002205, -1.058e-07, 1.0, 0.002205, -1.058e-07, 1.0, 0.002205, 1.058e-07, 1.0, 0.002205, 1.058e-07, 1.0, 0.002205, -1.058e-07, 1.0, 0.002205, 1.058e-07, 1.0, 0.002205, -1.058e-07, 1.0, 0.002205, -1.053e-07, 1.0, 0.002205, 1.058e-07, 1.0, 0.002205, 1.058e-07, 1.0, 0.002205, -1.053e-07, 1.0, 0.002205, 9.639e-11, 1.0, 0.002205, 0.0, 0.0, -1.0, 0.0, 0.0, -1.0, 0.0, 0.0, -1.0, 0.0, 0.0, -1.0, 0.0, 0.0, -1.0, 0.0, 0.0, -1.0, 0.0, 0.0, -1.0, 0.0, 0.0, -1.0, 0.0, 0.0, -1.0, 0.0, 0.0, -1.0, 0.0, 0.0, -1.0, 0.0, 0.0, -1.0, 0.0, 0.0, -1.0, 0.0, 0.0, -1.0, 0.0, 0.0, -1.0, 0.0, 0.0, -1.0, 0.0, 0.0, -1.0, 0.0, 0.0, -1.0, 0.0, 0.0, -1.0, 0.0, 0.0, -1.0, 0.0, 0.0, -1.0, 0.0, 0.0, -1.0, 0.0, 0.0, -1.0, 0.0, 0.0, -1.0, 0.0, 0.0, -1.0, 0.0, 0.0, -1.0, 0.0, 0.0, -1.0, 0.0, 0.0, -1.0, 0.0, 0.0, -1.0, 0.0, 0.0, -1.0, 0.0, 0.0, -1.0, 0.0, 0.0, -1.0, 0.0, 0.0, -1.0, 0.0, 0.0, -1.0, 0.0, 0.0, -1.0, 0.0, 0.0, -1.0, 0.0, 0.0, -1.0, 0.0, 0.0, -1.0, 0.0, 0.0, -1.0, 0.0, 0.0, -1.0, 0.0, 0.0, -1.0, 0.0, 0.0, -1.0, 0.0, 0.0, -1.0, 0.0, 0.0, -1.0, 0.0, 0.0, -1.0, 0.0, 0.0, -1.0, 0.0, 0.0, -1.0, 0.0, 0.0, -1.0, 0.0, 0.0, -1.0, 0.0, 0.0, -1.0, 0.0, 0.0, -1.0, 0.0, 0.0, -1.0, 0.0, 0.0, -1.0, 0.0, 0.0, -1.0, 0.0, 0.0, -1.0, 0.0, 0.0, -1.0, 0.0, 0.0, -1.0, 0.0, 0.0, -1.0, 0.0, 0.0, -1.0, 0.0, 0.0, -1.0, 0.0, 0.0, -1.0, 0.0, 0.0, -1.0, 0.0, 0.0, -1.0, 0.0, 0.0, -1.0, 0.0, 0.0, -1.0, 0.0, 0.0, -1.0, 0.0, 0.0, -1.0, 0.0, 0.0, -1.0, 0.0, 0.0, -1.0, 0.0, 0.0, -1.0, 0.0, 0.0, -1.0, 0.0, 0.0, -1.0, 0.0, 0.0, -1.0, 0.0, 0.0, -1.0, 0.0, 0.0, -1.0, 0.0, 0.0, -1.0, 0.0, 0.0, -1.0, 0.0, 0.0, -1.0, 0.0, 0.0, -1.0, 0.0, 0.0, -1.0, 0.0, 0.0, -1.0, 0.0, 0.0, -1.0, 0.0, 0.0, -1.0, 0.0, 0.0, -1.0, 0.0, 0.0, -1.0, 0.0, 0.0, -1.0, 0.0, 0.0, -1.0, 0.0, 0.0, -1.0, 0.0, 0.0, -1.0, 0.0, 0.0, -1.0, 0.0, 0.0, -1.0, 0.0, 0.0, -1.0, 0.0, 0.0, -1.0, 0.0, 0.0, -1.0, 0.0, 0.0, -1.0, 0.0, 0.0, -1.0, 0.0, 0.0, -1.0, 0.0, 0.0, -1.0, 0.0, 0.0, -1.0, 0.0, 0.0, -1.0, 0.0, 0.0, -1.0, 0.0, 0.0, -1.0, 0.0, 0.0, -1.0, 0.0, 0.0, -1.0, 0.0, 0.0, -1.0, 0.0, 0.0, -1.0, 0.0, 0.0, -1.0, 0.0, 0.0, -1.0, 0.0, 0.0, -1.0, 0.0, 0.0, -1.0, 0.0, 0.0, -1.0, 0.0, 0.0, -1.0, 0.0, 0.0, -1.0, 0.0, 0.0, -1.0, 0.0, 0.0, -1.0, 0.0, 0.0, -1.0, 0.0, 0.0, -1.0, 0.0, 0.0, -1.0, 0.0, 0.0, -1.0, 0.0, 0.0, -1.0, 0.0, 0.0, -1.0, 0.0, 0.0, -1.0, 0.0, 0.0, -1.0, 0.0, 0.0, -1.0, 0.0, 0.0, -1.0, 0.0, 0.0, -1.0, 0.0, 0.0, -1.0, 0.0, 0.0, -1.0, 0.0, 0.0, -1.0, 0.0, 0.0, -1.0, 0.0, 0.0, -1.0, 0.0, 0.0, -1.0, 0.0, 0.0, -1.0, 0.0, 0.0, -1.0, 0.0, 0.0, -1.0, 0.0, 0.0, -1.0, 0.0, 0.0, -1.0, 0.0, 0.0, -1.0, 0.0, 0.0, -1.0, 0.0, 0.0, -1.0, 0.0, 0.0, -1.0, 0.0, 0.0, -1.0, 0.0, 0.0, -1.0, 0.0, 0.0, -1.0, 1.053e-07, -1.0, 0.002205, -1.928e-10, -1.0, 0.002205, 1.058e-07, -1.0, 0.002205, 1.058e-07, -1.0, 0.002205, -1.928e-10, -1.0, 0.002205, 0.0, -1.0, 0.002157, -1.928e-10, -1.0, 0.002205, -9.639e-11, -1.0, 0.002205, 0.0, -1.0, 0.002157, -9.639e-11, -1.0, 0.002205, -1.058e-07, -1.0, 0.002205, 0.0, -1.0, 0.002157, -1.058e-07, -1.0, 0.002205, -1.058e-07, -1.0, 0.002205, 0.0, -1.0, 0.002157, 0.0, -1.0, 0.002157, -1.058e-07, -1.0, 0.002205, 1.051e-07, -1.0, 0.002205, -1.058e-07, -1.0, 0.002205, 0.0, -1.0, 0.002205, 1.051e-07, -1.0, 0.002205, 0.0, -1.0, 0.002205, -1.058e-07, -1.0, 0.002205, 1.051e-07, -1.0, 0.002205, -1.058e-07, -1.0, 0.002205, 1.058e-07, -1.0, 0.002205, 1.051e-07, -1.0, 0.002205, 1.051e-07, -1.0, 0.002205, 1.058e-07, -1.0, 0.002205, 0.0, -1.0, 0.002157, 1.058e-07, -1.0, 0.002205, 1.058e-07, -1.0, 0.002205, 0.0, -1.0, 0.002157, -1.058e-07, -1.0, 0.002205, 0.0, -1.0, 0.002205, 0.0, -1.0, 0.002205, 1.0, -9.639e-11, 0.002205, 1.0, -1.058e-07, 0.002205, 1.0, -1.928e-10, 0.002205, 1.0, -1.928e-10, 0.002205, 1.0, -1.058e-07, 0.002205, 1.0, 1.051e-07, 0.002205, 1.0, -1.058e-07, 0.002205, 1.0, -1.058e-07, 0.002205, 1.0, 1.051e-07, 0.002205, 1.0, 1.051e-07, 0.002205, 1.0, -1.058e-07, 0.002205, 1.0, 7.594e-06, 0.002205, 1.0, -1.058e-07, 0.002205, 1.0, -1.058e-07, 0.002205, 1.0, 7.594e-06, 0.002205, 1.0, 7.594e-06, 0.002205, 1.0, -1.058e-07, 0.002205, 1.0, 1.058e-07, 0.002205, 1.0, -1.058e-07, 0.002205, 1.0, -1.058e-07, 0.002205, 1.0, 1.058e-07, 0.002205, 1.0, 1.058e-07, 0.002205, 1.0, -1.058e-07, 0.002205, 1.0, -8.148e-08, 0.002205, 1.0, -1.058e-07, 0.002205, 1.0, 8.626e-08, 0.002205, 1.0, -8.148e-08, 0.002205, 1.0, -8.148e-08, 0.002205, 1.0, 8.626e-08, 0.002205, 1.0, -1.451e-07, 0.002205, 1.0, 8.626e-08, 0.002205, 1.0, 8.301e-08, 0.002205, 1.0, -1.451e-07, 0.002205, 1.0, -1.451e-07, 0.002205, 1.0, 8.301e-08, 0.002205, 1.0, 2.66e-08, 0.002205, 1.0, 8.301e-08, 0.002205, 1.0, -1.058e-07, 0.002205, 1.0, 2.66e-08, 0.002205, 1.0, 2.66e-08, 0.002205, 1.0, -1.058e-07, 0.002205, 1.0, 4.109e-08, 0.002205, 1.0, 4.109e-08, 0.002205, 1.0, -1.058e-07, 0.002205, 1.0, -6.089e-08, 0.002205, 1.0, -1.058e-07, 0.002205, 1.0, 0.0, 0.002205, 1.0, -6.089e-08, 0.002205, 1.0, -1.928e-10, 0.002205, 1.0, 1.051e-07, 0.002205, 1.0, 1.053e-07, 0.002205, 1.0, 1.053e-07, 0.002205, 1.0, 1.051e-07, 0.002205, 1.0, -5.773e-07, 0.002204, 1.0, 1.051e-07, 0.002205, 1.0, 7.594e-06, 0.002205, 1.0, -5.773e-07, 0.002204, 1.0, -5.773e-07, 0.002204, 1.0, 7.594e-06, 0.002205, 1.0, -1.073e-06, 0.002203, 1.0, -1.373e-07, 0.002205, 1.0, -3.015e-08, 0.002205, 1.0, -4.016e-08, 0.002205, 1.0, -4.016e-08, 0.002205, 1.0, -3.015e-08, 0.002205, 1.0, 1.049e-07, 0.002205, 1.0, -3.015e-08, 0.002205, 1.0, -1.822e-08, 0.002205, 1.0, 1.049e-07, 0.002205, 1.0, 1.049e-07, 0.002205, 1.0, -1.822e-08, 0.002205, 1.0, 6.764e-08, 0.002205, 1.0, -1.822e-08, 0.002205, 1.0, 1.307e-08, 0.002205, 1.0, 6.764e-08, 0.002205, 1.0, 6.764e-08, 0.002205, 1.0, 1.307e-08, 0.002205, 1.0, 6.246e-08, 0.002205, 1.0, 1.307e-08, 0.002205, 1.0, -1.199e-07, 0.002205, 1.0, 6.246e-08, 0.002205, 1.0, 6.246e-08, 0.002205, 1.0, -1.199e-07, 0.002205, 1.0, 7.756e-08, 0.002205, 1.0, -1.199e-07, 0.002205, 1.0, 1.058e-07, 0.002205, 1.0, 7.756e-08, 0.002205, 1.0, 7.756e-08, 0.002205, 1.0, 1.058e-07, 0.002205, 1.0, -1.058e-07, 0.002205, 1.0, 1.058e-07, 0.002205, 1.0, 1.053e-07, 0.002205, 1.0, -1.058e-07, 0.002205, 1.0, -1.058e-07, 0.002205, 1.0, 1.053e-07, 0.002205, 1.0, -9.639e-11, 0.002205, -1.0, 1.058e-07, 0.002205, -1.0, -1.271e-05, 0.002178, -1.0, 0.0, 0.002205, -1.0, 0.0, 0.002205, -1.0, -1.271e-05, 0.002178, -1.0, 1.007e-07, 0.002205, -1.0, -1.271e-05, 0.002178, -1.0, 0.0001121, 0.002166, -1.0, 1.007e-07, 0.002205, -1.0, 0.0001121, 0.002166, -1.0, 2.63e-11, 0.002205, -1.0, 1.007e-07, 0.002205, -1.0, 1.007e-07, 0.002205, -1.0, 2.63e-11, 0.002205, -1.0, 1.058e-07, 0.002205, -1.0, 1.058e-07, 0.002205, -1.0, 2.63e-11, 0.002205, -1.0, 1.058e-07, 0.002205, -1.0, 2.63e-11, 0.002205, -1.0, -1.058e-07, 0.002205, -1.0, 1.058e-07, 0.002205, -1.0, 1.058e-07, 0.002205, -1.0, -1.058e-07, 0.002205, -1.0, 1.058e-07, 0.002205, -1.0, -1.058e-07, 0.002205, -1.0, 7.756e-08, 0.002205, -1.0, 1.058e-07, 0.002205, -1.0, 1.058e-07, 0.002205, -1.0, 7.756e-08, 0.002205, -1.0, 1.058e-07, 0.002205, -1.0, 7.756e-08, 0.002205, -1.0, 6.182e-08, 0.002205, -1.0, 1.058e-07, 0.002205, -1.0, 1.058e-07, 0.002205, -1.0, 6.182e-08, 0.002205, -1.0, 8.332e-08, 0.002205, -1.0, 6.182e-08, 0.002205, -1.0, 6.31e-08, 0.002205, -1.0, 8.332e-08, 0.002205, -1.0, 8.332e-08, 0.002205, -1.0, 6.31e-08, 0.002205, -1.0, 7.581e-08, 0.002205, -1.0, 6.31e-08, 0.002205, -1.0, -7.462e-08, 0.002205, -1.0, 7.581e-08, 0.002205, -1.0, 7.581e-08, 0.002205, -1.0, -7.462e-08, 0.002205, -1.0, 1.058e-07, 0.002205, -1.0, -7.462e-08, 0.002205, -1.0, -8.747e-08, 0.002205, -1.0, 1.058e-07, 0.002205, -1.0, 1.058e-07, 0.002205, -1.0, -8.747e-08, 0.002205, -1.0, 9.639e-11, 0.002205, -1.0, 0.0, 0.002205, -1.0, 1.007e-07, 0.002205, -1.0, 0.0, 0.002205, -1.0, 0.0, 0.002205, -1.0, 1.007e-07, 0.002205, -1.0, 1.058e-07, 0.002205, -1.0, 1.058e-07, 0.002205, -1.0, -1.058e-07, 0.002205, -1.0, 0.0, 0.002205, -1.0, 0.0, 0.002205, -1.0, -1.058e-07, 0.002205, -1.0, 1.058e-07, 0.002205, -1.0, -1.058e-07, 0.002205, -1.0, -6.275e-08, 0.002205, -1.0, 1.058e-07, 0.002205, -1.0, 1.058e-07, 0.002205, -1.0, -6.275e-08, 0.002205, -1.0, -3.981e-08, 0.002205, -1.0, -6.275e-08, 0.002205, -1.0, 4.47e-08, 0.002205, -1.0, -3.981e-08, 0.002205, -1.0, -3.981e-08, 0.002205, -1.0, 4.47e-08, 0.002205, -1.0, 2.235e-08, 0.002205, -1.0, 4.47e-08, 0.002205, -1.0, 8.231e-08, 0.002205, -1.0, 2.235e-08, 0.002205, -1.0, 2.235e-08, 0.002205, -1.0, 8.231e-08, 0.002205, -1.0, 4.767e-08, 0.002205, -1.0, 8.231e-08, 0.002205, -1.0, 8.44e-08, 0.002205, -1.0, 4.767e-08, 0.002205, -1.0, 4.767e-08, 0.002205, -1.0, 8.44e-08, 0.002205, -1.0, -4.622e-08, 0.002205, -1.0, -4.622e-08, 0.002205, -1.0, 8.44e-08, 0.002205, -1.0, -3.306e-08, 0.002205, -1.0, 8.44e-08, 0.002205, -1.0, 8.021e-08, 0.002205, -1.0, -3.306e-08, 0.002205, 4.653e-06, 0.2295, 0.9733, 0.001858, 0.09596, 0.9954, -4.675e-06, 0.2295, 0.9733, -4.675e-06, 0.2295, 0.9733, 0.001858, 0.09596, 0.9954, -0.001867, 0.1177, 0.993, 0.001858, 0.09596, 0.9954, 0.0, 0.0, 1.0, -0.001867, 0.1177, 0.993, -0.001867, 0.1177, 0.993, 0.0, 0.0, 1.0, 0.0, 0.0, 1.0, 0.0, 0.0, 1.0, -2.932e-06, -0.06113, 0.9981, 0.0, 0.0, 1.0, 0.0, 0.0, 1.0, -2.932e-06, -0.06113, 0.9981, -2.92e-06, -0.06113, 0.9981, 0.001858, 0.09596, 0.9954, 2.932e-06, 0.06113, 0.9981, 0.0, 0.0, 1.0, 0.0, 0.0, 1.0, 2.932e-06, 0.06113, 0.9981, 0.0, 0.0, 1.0, 2.932e-06, 0.06113, 0.9981, 0.0, 0.0, 1.0, 0.0, 0.0, 1.0, 0.0, 0.0, 1.0, 2.934e-06, -0.06113, 0.9981, 0.0, 0.0, 1.0, 2.934e-06, -0.06113, 0.9981, -2.932e-06, -0.06113, 0.9981, 0.0, 0.0, 1.0, -2.932e-06, -0.06113, 0.9981, -2.932e-06, -0.06113, 0.9981, 0.0, 0.0, 1.0, 0.0, 0.0, 1.0, -2.932e-06, -0.06113, 0.9981, 0.0, 0.0, 1.0, 0.0, 0.0, 1.0, 2.932e-06, 0.06113, 0.9981, -0.001873, 0.1177, 0.993, 0.001861, -0.7696, 0.6385, 0.001889, -0.6828, 0.7306, 0.001861, -0.7696, 0.6385, 0.001861, -0.7696, 0.6385, 0.001889, -0.6828, 0.7306, 0.001889, -0.6828, 0.7306, 0.001889, -0.6828, 0.7306, 0.003749, -0.371, 0.9286, 0.001889, -0.6828, 0.7306, 0.001889, -0.6828, 0.7306, 0.003749, -0.371, 0.9286, 0.003748, -0.371, 0.9286, 0.003749, -0.371, 0.9286, 0.003596, 0.04353, 0.999, 0.003748, -0.371, 0.9286, 0.003748, -0.371, 0.9286, 0.003596, 0.04353, 0.999, 0.003596, 0.04353, 0.999, 0.003596, 0.04353, 0.999, -0.001877, 0.4585, 0.8887, 0.003596, 0.04353, 0.999, 0.003596, 0.04353, 0.999, -0.001877, 0.4585, 0.8887, -0.001882, 0.435, 0.9004, -0.001877, 0.4585, 0.8887, 5.749e-08, 0.5707, 0.8211, -0.001882, 0.435, 0.9004, 5.749e-08, 0.5707, 0.8211, 5.749e-08, 0.5707, 0.8211, -0.001882, 0.435, 0.9004, -0.001882, 0.435, 0.9004, 5.749e-08, 0.5707, 0.8211, 5.752e-08, 0.5707, 0.8211, 5.749e-08, 0.5707, 0.8211, 0.0, 0.5707, 0.8211, 5.752e-08, 0.5707, 0.8211, -5.725e-08, 0.5707, 0.8211, 5.448e-11, 0.5707, 0.8212, -0.001877, 0.4585, 0.8887, 5.448e-11, 0.5707, 0.8212, 5.749e-08, 0.5707, 0.8211, -0.001877, 0.4585, 0.8887, -0.001939, 0.9262, 0.3771, -0.001896, 0.9262, 0.3771, -0.001853, 0.9262, 0.3771, -0.001896, 0.9262, 0.3771, -0.001896, 0.9262, 0.3771, -0.001853, 0.9262, 0.3771, -0.003757, 0.7048, -0.7094, -0.003757, 0.7048, -0.7094, -0.003802, 0.7048, -0.7094, -0.003757, 0.7048, -0.7094, -0.003758, 0.7048, -0.7094, -0.003802, 0.7048, -0.7094, -0.003802, 0.7048, -0.7094, -0.003758, 0.7048, -0.7094, 0.003756, 0.7048, -0.7094, -0.003758, 0.7048, -0.7094, 0.003756, 0.7048, -0.7094, 0.003756, 0.7048, -0.7094, 0.003756, 0.7048, -0.7094, 0.003756, 0.7048, -0.7094, 0.003757, 0.7048, -0.7094, 0.003756, 0.7048, -0.7094, 0.003801, 0.7048, -0.7094, 0.003757, 0.7048, -0.7094, 0.0, -0.4585, 0.8887, -4.789e-05, -0.06112, 0.9981, -0.001911, -0.4585, 0.8887, -4.789e-05, -0.06112, 0.9981, 4.786e-05, -0.06112, 0.9981, -0.001911, -0.4585, 0.8887, 4.786e-05, -0.06112, 0.9981, 4.786e-05, -0.06112, 0.9981, -0.001911, -0.4585, 0.8887, -0.001911, -0.4585, 0.8887, 4.786e-05, -0.06112, 0.9981, -0.001911, -0.4585, 0.8887, -0.001911, -0.4585, 0.8887, 4.786e-05, -0.06112, 0.9981, -0.001911, -0.4585, 0.8887, 4.786e-05, -0.06112, 0.9981, 0.0003348, -0.06112, 0.9981, -0.001911, -0.4585, 0.8887, 0.0, 0.3588, 0.9334, -4.602e-08, 0.3587, 0.9334, -5.029e-11, 0.3589, 0.9334, -4.602e-08, 0.3587, 0.9334, 5.267e-08, 0.3588, 0.9334, -5.029e-11, 0.3589, 0.9334, -0.001886, 0.9989, 0.04586, -0.001886, 0.9989, 0.04586, -0.001883, 0.9989, 0.04586, -0.001886, 0.9989, 0.04586, -0.001913, 0.9989, 0.04589, -0.001883, 0.9989, 0.04586, -0.001895, -0.3548, -0.935, -0.001895, -0.3548, -0.935, -0.001895, -0.3548, -0.935, -0.001895, -0.3548, -0.935, -0.001852, -0.3547, -0.935, -0.001895, -0.3548, -0.935, 0.0, -0.9943, 0.1066, 0.0, -0.9943, 0.1066, 0.0, -0.9943, 0.1066, 0.0, -0.9943, 0.1066, 1.126e-07, -0.9943, 0.1069, 0.0, -0.9943, 0.1066, 1.0, -4.389e-08, 0.002205, 1.0, -2.088e-08, 0.002205, 1.0, 7.21e-08, 0.002205, 1.0, -2.088e-08, 0.002205, 1.0, -1.323e-07, 0.002205, 1.0, 7.21e-08, 0.002205, -1.0, 5.85e-08, 0.002205, -1.0, 6.033e-08, 0.002205, -1.0, 1.498e-07, 0.002205, -1.0, 6.033e-08, 0.002205, -1.0, -1.13e-07, 0.002205, -1.0, 1.498e-07, 0.002205, 9.01e-11, 0.5707, 0.8212, 0.0, 0.5707, 0.8212, -9.618e-08, 0.5707, 0.8211, 0.0, 0.5707, 0.8212, 9.664e-08, 0.5707, 0.8212, -9.618e-08, 0.5707, 0.8211, 0.003791, 0.5489, 0.8358, 0.003747, 0.549, 0.8358, 0.003746, 0.549, 0.8358, 0.003747, 0.549, 0.8358, 0.003747, 0.549, 0.8358, 0.003746, 0.549, 0.8358, 0.0, 0.5271, 0.8498, 0.0, 0.5271, 0.8498, 0.0, 0.5271, 0.8498, 0.0, 0.5271, 0.8498, 0.0, 0.5271, 0.8498, 0.0, 0.5271, 0.8498, 0.001846, 0.5044, 0.8635, 0.001885, 0.5044, 0.8635, 0.001885, 0.5044, 0.8635, 0.001885, 0.5044, 0.8635, 0.001846, 0.5044, 0.8635, 0.001885, 0.5044, 0.8635, 1.0, 0.0, 0.002205, 1.0, -7.101e-09, 0.002205, 1.0, -7.439e-08, 0.002205, 1.0, -7.101e-09, 0.002205, 1.0, -9.057e-08, 0.002205, 1.0, -7.439e-08, 0.002205, 1.0, -7.439e-08, 0.002205, 1.0, -9.057e-08, 0.002205, 1.0, -1.366e-07, 0.002205, 1.0, -9.057e-08, 0.002205, 1.0, -1.522e-07, 0.002205, 1.0, -1.366e-07, 0.002205, 0.0, 1.0, -0.002205, -1.058e-07, 1.0, -0.002205, -9.639e-11, 1.0, -0.002205, -1.058e-07, 1.0, -0.002205, 1.053e-07, 1.0, -0.002205, -9.639e-11, 1.0, -0.002205, -1.0, -1.521e-07, 0.002205, -1.0, -1.052e-07, 0.002205, -1.0, 4.529e-08, 0.002205, -1.0, -1.052e-07, 0.002205, -1.0, 1.325e-07, 0.002205, -1.0, 4.529e-08, 0.002205, -1.0, 4.529e-08, 0.002205, -1.0, 1.325e-07, 0.002205, -1.0, -1.336e-07, 0.002205, -1.0, 1.325e-07, 0.002205, -1.0, 3.927e-06, 0.002205, -1.0, -1.336e-07, 0.002205, 1.0, -1.523e-07, 0.002205, 1.0, -2.643e-08, 0.002205, 1.0, 6.729e-08, 0.002205, 1.0, -2.643e-08, 0.002205, 1.0, -9.831e-07, 0.002205, 1.0, 6.729e-08, 0.002205, -1.0, -6.171e-08, 0.002205, -1.0, -2.468e-08, 0.002205, -1.0, -4.168e-08, 0.002205, -1.0, -2.468e-08, 0.002205, -1.0, 3.025e-06, 0.002205, -1.0, -4.168e-08, 0.002205, 1.053e-07, -1.0, 0.002205, -9.639e-11, -1.0, 0.002205, -1.058e-07, -1.0, 0.002205, -9.639e-11, -1.0, 0.002205, 0.0, -1.0, 0.002205, -1.058e-07, -1.0, 0.002205, 1.0, 1.84e-07, 0.002205, 1.0, 2.529e-07, 0.002205, 1.0, -1.515e-07, 0.002205, 1.0, 2.529e-07, 0.002205, 1.0, 1.714e-05, 0.002205, 1.0, -1.515e-07, 0.002205, -1.0, 1.47e-07, 0.002205, -1.0, -4.628e-08, 0.002205, -1.0, 1.176e-07, 0.002205, -1.0, -4.628e-08, 0.002205, -1.0, 3.025e-06, 0.002205, -1.0, 1.176e-07, 0.002205, 0.003766, 0.5343, 0.8453, 0.003764, 0.5343, 0.8453, 0.003766, 0.5343, 0.8453, 0.003764, 0.5343, 0.8453, 0.003809, 0.5343, 0.8453, 0.003766, 0.5343, 0.8453, -0.001887, -0.998, 0.06331, -0.001888, -0.998, 0.06331, -0.001885, -0.998, 0.06331, -0.001888, -0.998, 0.06331, -0.001887, -0.998, 0.06331, -0.001885, -0.998, 0.06331, 1.0, 2.515e-07, 0.002205, 1.0, 1.026e-07, 0.002205, 1.0, 2.934e-08, 0.002205, 1.0, 1.026e-07, 0.002205, 1.0, 2.423e-08, 0.002205, 1.0, 2.934e-08, 0.002205, -0.001888, 0.998, -0.06334, -0.001888, 0.998, -0.06334, -0.00189, 0.998, -0.06333, -0.001888, 0.998, -0.06334, -0.001885, 0.998, -0.06329, -0.00189, 0.998, -0.06333, -1.0, 1.219e-07, 0.002205, -1.0, -9.08e-09, 0.002205, -1.0, -7.602e-08, 0.002205, -1.0, -9.08e-09, 0.002205, -1.0, 1.067e-07, 0.002205, -1.0, -7.602e-08, 0.002205, -0.001869, 0.5306, 0.8476, -0.001868, 0.5306, 0.8476, -0.001906, 0.5306, 0.8476, -0.001868, 0.5306, 0.8476, -0.001869, 0.5306, 0.8476, -0.001906, 0.5306, 0.8476, 0.003779, -0.9928, 0.1199, 0.003779, -0.9928, 0.1199, 0.003781, -0.9928, 0.1199, 0.003779, -0.9928, 0.1199, 0.003776, -0.9928, 0.1199, 0.003781, -0.9928, 0.1199, 1.0, -1.58e-08, 0.002205, 1.0, -2.184e-07, 0.002205, 1.0, -2.969e-08, 0.002205, 1.0, -2.184e-07, 0.002205, 1.0, 1.096e-07, 0.002205, 1.0, -2.969e-08, 0.002205, 0.003772, 0.9928, -0.1199, 0.003772, 0.9928, -0.1199, 0.003778, 0.9928, -0.1199, 0.003772, 0.9928, -0.1199, 0.003778, 0.9928, -0.1199, 0.003778, 0.9928, -0.1199, -1.0, 1.049e-07, -0.002205, -1.0, -4.377e-08, -0.002205, -1.0, 2.643e-08, -0.002205, -1.0, -4.377e-08, -0.002205, -1.0, 8.654e-08, -0.002205, -1.0, 2.643e-08, -0.002205, 0.0, 0.1914, 0.9815, 8.224e-07, 0.1911, 0.9816, -1.961e-09, 0.191, 0.9816, 8.224e-07, 0.1911, 0.9816, 4.254e-10, 0.1911, 0.9816, -1.961e-09, 0.191, 0.9816, 1.053e-07, -1.0, 0.002205, -9.639e-11, -1.0, 0.002205, -1.058e-07, -1.0, 0.002205, -9.639e-11, -1.0, 0.002205, 0.0, -1.0, 0.002205, -1.058e-07, -1.0, 0.002205, 1.0, -6.407e-06, 0.002179, 1.0, -6.345e-06, 0.002179, 1.0, -3.946e-06, 0.002181, 1.0, -6.345e-06, 0.002179, 1.0, -3.875e-06, 0.002181, 1.0, -3.946e-06, 0.002181, -1.053e-07, 1.0, 0.002205, 9.639e-11, 1.0, 0.002205, 1.058e-07, 1.0, 0.002205, 9.639e-11, 1.0, 0.002205, 0.0, 1.0, 0.002205, 1.058e-07, 1.0, 0.002205, -1.0, -6.994e-06, 0.002178, -1.0, -7.262e-06, 0.002179, -1.0, -9.777e-06, 0.002176, -1.0, -7.262e-06, 0.002179, -1.0, -9.912e-06, 0.002176, -1.0, -9.777e-06, 0.002176, -0.001843, 0.1653, 0.9862, -0.001843, 0.1653, 0.9862, -0.001843, 0.1653, 0.9862, -0.001843, 0.1653, 0.9862, -0.001796, 0.1653, 0.9862, -0.001843, 0.1653, 0.9862, 0.00378, 0.9106, 0.4132, 0.003779, 0.9106, 0.4132, 0.003771, 0.9106, 0.4132, 0.003779, 0.9106, 0.4132, 0.003771, 0.9106, 0.4132, 0.003771, 0.9106, 0.4132, 0.001927, -0.7261, 0.6876, 0.001891, -0.7261, 0.6875, 0.001894, -0.7261, 0.6875, 0.001891, -0.7261, 0.6875, 0.001895, -0.7261, 0.6875, 0.001894, -0.7261, 0.6875, 0.8297, 0.09034, 0.5508, 0.8297, 0.09039, 0.5508, 0.8298, 0.09029, 0.5508, 0.8297, 0.09039, 0.5508, 0.8297, 0.09035, 0.5508, 0.8298, 0.09029, 0.5508, -0.8293, 0.09408, 0.5508, -0.8293, 0.09408, 0.5508, -0.8293, 0.09413, 0.5508, -0.8293, 0.09408, 0.5508, -0.8293, 0.09408, 0.5508, -0.8293, 0.09413, 0.5508, 0.003794, 0.9245, 0.3812, 0.00375, 0.9245, 0.3812, 0.003794, 0.9245, 0.3812, 0.00375, 0.9245, 0.3812, 0.003795, 0.9245, 0.3812, 0.003794, 0.9245, 0.3812, -0.001866, 0.6435, -0.7654, -0.001823, 0.6435, -0.7654, -0.00187, 0.6435, -0.7654, -0.001823, 0.6435, -0.7654, -0.00187, 0.6435, -0.7654, -0.00187, 0.6435, -0.7654, 0.001906, -0.1437, 0.9896, 0.001906, -0.1437, 0.9896, 0.001905, -0.1437, 0.9896, 0.001906, -0.1437, 0.9896, 0.00186, -0.1437, 0.9896, 0.001905, -0.1437, 0.9896, 0.9543, 0.2755, 0.1155, 0.9543, 0.2755, 0.1155, 0.9543, 0.2756, 0.1155, 0.9543, 0.2755, 0.1155, 0.9543, 0.2755, 0.1155, 0.9543, 0.2756, 0.1155, -0.9533, 0.2792, 0.1155, -0.9533, 0.2792, 0.1155, -0.9533, 0.2792, 0.1156, -0.9533, 0.2792, 0.1155, -0.9533, 0.2792, 0.1155, -0.9533, 0.2792, 0.1156])] * 3)])

# ---- objects
ob_atm_machine_atm_m_0 = bpy.data.objects.new('ATM_machine_ATM_M_0', me_000_0_0)

# ---- transforms, parenting, visibility, modifiers, constraints
ob_atm_machine_atm_m_0.location = (0.0, 0.0, 0.0)
ob_atm_machine_atm_m_0.rotation_euler = (1.571, -0.0, 0.0)
ob_atm_machine_atm_m_0.color = (0.8, 0.8, 0.8, 1.0)
ob_atm_machine_atm_m_0.lineart.crease_threshold = 0.0

# ---- collection membership
col_collection.objects.link(ob_atm_machine_atm_m_0)

# ---- scene / render settings (as saved in the file)
scene.frame_start = 1; scene.frame_end = 250; scene.frame_set(1)
scene.render.engine = 'BLENDER_EEVEE_NEXT'
scene.cycles.use_denoising = False
scene.cycles.samples = 128
scene.cycles.sampling_pattern = 'TABULATED_SOBOL'
scene.cycles.use_adaptive_sampling = False
scene.cycles.use_light_tree = False
scene.view_settings.view_transform = 'Filmic'
bpy.context.view_layer.update()

# ---- added for rendering (the .blend has no active camera and no usable light): camera, sun
cam_auto = bpy.data.cameras.new('AutoCamera')
cam_auto.lens = 50.0
cam_auto.sensor_width = 36.0
cam_auto.clip_end = 3824.78
ob_auto_camera = bpy.data.objects.new('AutoCamera', cam_auto)
scene.collection.objects.link(ob_auto_camera)
ob_auto_camera.location = (217.937, -261.524, 274.657)
ob_auto_camera.rotation_euler = (1.09748, -7.21219e-08, 0.694738)
scene.camera = ob_auto_camera
light_auto_sun = bpy.data.lights.new('AutoSun', 'SUN')
light_auto_sun.energy = 3.0
light_auto_sun.angle = 0.0523599
ob_auto_sun = bpy.data.objects.new('AutoSun', light_auto_sun)
scene.collection.objects.link(ob_auto_sun)
ob_auto_sun.rotation_euler = (0.872665, 0.174533, 0.523599)
bpy.context.view_layer.update()
